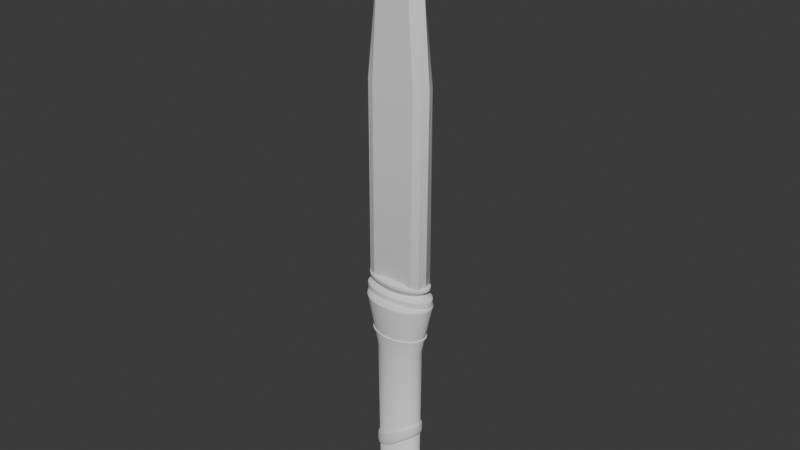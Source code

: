 # Source: Dagger.blend  (saved by Blender 4.5.88; exported with 4.5.12 LTS)
import bpy
from mathutils import Matrix  # noqa: F401  (used for matrix-valued properties, if any)

bpy.ops.wm.read_factory_settings(use_empty=True)
scene = bpy.context.scene
scene.name = 'Scene'

# ---- collections
col_references = bpy.data.collections.new('References'); scene.collection.children.link(col_references)
col_blade = bpy.data.collections.new('Blade'); scene.collection.children.link(col_blade)
col_handle = bpy.data.collections.new('Handle'); scene.collection.children.link(col_handle)

# ---- node groups
ng_smooth_by_angle = bpy.data.node_groups.new('Smooth by Angle', 'GeometryNodeTree')
_s = ng_smooth_by_angle.interface.new_socket(name='Mesh', in_out='OUTPUT', socket_type='NodeSocketGeometry')
_s = ng_smooth_by_angle.interface.new_socket(name='Mesh', in_out='INPUT', socket_type='NodeSocketGeometry')
_s = ng_smooth_by_angle.interface.new_socket(name='Angle', in_out='INPUT', socket_type='NodeSocketFloat')
_s.subtype = 'ANGLE'
_s.default_value = 0.5236
_s.min_value = 0.0
_s.max_value = 3.142
_s.description = 'Maximum face angle for smooth edges'
_s = ng_smooth_by_angle.interface.new_socket(name='Ignore Sharpness', in_out='INPUT', socket_type='NodeSocketBool')
_s.force_non_field = True
ng_smooth_by_angle.description = 'Set the sharpness of mesh edges based on the angle between the neighboring faces'
ng_smooth_by_angle.is_modifier = True
_N = ng_smooth_by_angle.nodes; _L = ng_smooth_by_angle.links
n0 = _N.new('GeometryNodeSetShadeSmooth'); n0.name = 'Set Shade Smooth'; n0.location = (120, -80)
n0.domain = 'EDGE'
n1 = _N.new('GeometryNodeSetShadeSmooth'); n1.name = 'Set Shade Smooth.001'; n1.location = (300, -80)
n2 = _N.new('NodeGroupOutput'); n2.name = 'Group Output'; n2.location = (480, -80)
n3 = _N.new('GeometryNodeInputMeshEdgeAngle'); n3.name = 'Edge Angle'; n3.location = (-440, -240)
n4 = _N.new('NodeGroupInput'); n4.name = 'Group Input'; n4.location = (-80, -80)
n5 = _N.new('GeometryNodeInputEdgeSmooth'); n5.name = 'Is Edge Smooth'; n5.location = (-260, -120)
n6 = _N.new('GeometryNodeInputShadeSmooth'); n6.name = 'Is Shade Smooth'; n6.location = (-440, -397)
n7 = _N.new('FunctionNodeCompare'); n7.name = 'Compare'; n7.location = (-260, -260)
n7.operation = 'LESS_EQUAL'
n7.inputs[6].default_value = (0.0, 0.0, 0.0, 0.0)
n7.inputs[7].default_value = (0.0, 0.0, 0.0, 0.0)
n8 = _N.new('FunctionNodeBooleanMath'); n8.name = 'Boolean Math.001'; n8.location = (-80, -260)
n9 = _N.new('NodeGroupInput'); n9.name = 'Group Input.001'; n9.location = (-440, -329)
n10 = _N.new('NodeGroupInput'); n10.name = 'Group Input.002'; n10.location = (-259, -189)
n11 = _N.new('FunctionNodeBooleanMath'); n11.name = 'Boolean Math'; n11.location = (-80, -149)
n11.operation = 'OR'
n12 = _N.new('FunctionNodeBooleanMath'); n12.name = 'Boolean Math.002'; n12.location = (-260, -380)
n12.operation = 'OR'
n13 = _N.new('NodeGroupInput'); n13.name = 'Group Input.003'; n13.location = (-440, -460)
_L.new(n3.outputs[0], n7.inputs[0])
_L.new(n1.outputs[0], n2.inputs[0])
_L.new(n9.outputs[1], n7.inputs[1])
_L.new(n7.outputs[0], n8.inputs[0])
_L.new(n4.outputs[0], n0.inputs[0])
_L.new(n0.outputs[0], n1.inputs[0])
_L.new(n8.outputs[0], n0.inputs[2])
_L.new(n10.outputs[2], n11.inputs[1])
_L.new(n5.outputs[0], n11.inputs[0])
_L.new(n11.outputs[0], n0.inputs[1])
_L.new(n13.outputs[2], n12.inputs[1])
_L.new(n6.outputs[0], n12.inputs[0])
_L.new(n12.outputs[0], n8.inputs[1])
n2.is_active_output = True

# ---- world
world_world = bpy.data.worlds.new('World'); scene.world = world_world
world_world.use_nodes = True; world_world.node_tree.nodes.clear()
_N = world_world.node_tree.nodes; _L = world_world.node_tree.links
n0 = _N.new('ShaderNodeOutputWorld'); n0.name = 'World Output'; n0.location = (200, 100)
n1 = _N.new('ShaderNodeBackground'); n1.name = 'Background'; n1.location = (-200, 100)
n1.inputs[0].default_value = (0.05088, 0.05088, 0.05088, 1.0)
_L.new(n1.outputs[0], n0.inputs[0])
n0.is_active_output = True
world_world.color = (0.05088, 0.05088, 0.05088)
world_world.sun_shadow_jitter_overblur = 0.0

# ---- meshes
me_plane = bpy.data.meshes.new('Plane')
me_plane.from_pydata([(0.1157, -0.1157, 0.0), (0.1157, -0.0005849, 5.081e-09)], [(0, 1)], [])
_uv = me_plane.uv_layers.new(name='UVMap')
_uv.uv.foreach_set('vector', [])
me_plane.update()
me_cube_003 = bpy.data.meshes.new('Cube.003')
me_cube_003.from_pydata([(0.2126, -0.004118, -0.466), (-0.1486, -0.07029, -0.466), (-0.1965, -0.0518, -0.466), (-0.1717, -0.07869, 1.07), (-0.2265, -0.0601, 1.07), (-0.1965, 0.05151, -0.466), (-0.1486, 0.07, -0.466), (-0.2265, 0.0601, 1.07), (-0.1717, 0.07869, 1.07), (0.1965, -0.0518, -0.466), (0.1486, -0.07029, -0.466), (0.2265, -0.0601, 1.07), (0.1717, -0.07869, 1.07), (0.1486, 0.07, -0.466), (0.1965, 0.05151, -0.466), (0.1717, 0.07869, 1.07), (0.2265, 0.0601, 1.07), (-0.1332, -0.07741, 1.684), (-0.1635, -0.05247, 1.684), (-0.1635, 0.05247, 1.684), (-0.1332, 0.07741, 1.684), (0.1332, 0.07741, 1.684), (0.1635, 0.05247, 1.684), (0.1635, -0.05247, 1.684), (0.1332, -0.07741, 1.684), (-0.07231, -0.06465, 2.07), (-0.09247, -0.03971, 2.07), (-0.09247, 0.03971, 2.07), (-0.07231, 0.06465, 2.07), (0.07231, 0.06465, 2.07), (0.09247, 0.03971, 2.07), (0.09247, -0.03971, 2.07), (0.07231, -0.06465, 2.07), (-5.883e-11, 0.0, 2.382), (-2.553e-10, 0.08503, 1.07), (-2.553e-10, -0.08503, 1.07), (0.2518, -0.004623, 1.07), (0.2039, -0.004036, 1.684), (0.1303, -0.003055, 2.07), (-0.2126, -0.0003313, -0.466), (-0.2518, -0.000217, 1.07), (-0.2039, -0.0001894, 1.684), (-0.1303, -0.0001434, 2.07), (0.2235, -0.06504, -0.4146), (-0.2235, 0.06497, -0.4146), (0.2235, 0.06497, -0.4146), (0.2419, -0.005035, -0.4146), (0.169, 0.08815, -0.4146), (-0.2235, -0.06504, -0.4146), (0.169, -0.08822, -0.4146), (-0.169, 0.08815, -0.4146), (-0.2419, -0.0002695, -0.4146), (-0.169, -0.08822, -0.4146)], [], [(1, 52, 48, 2), (8, 50, 44, 7), (16, 45, 47, 15), (12, 49, 43, 11), (15, 21, 22, 16), (24, 12, 11, 23), (3, 17, 18, 4), (20, 8, 7, 19), (23, 31, 32, 24), (26, 18, 17, 25), (19, 27, 28, 20), (30, 22, 21, 29), (29, 33, 30), (33, 32, 31), (25, 33, 26), (33, 28, 27), (5, 6, 13, 14, 0, 9, 10, 1, 2, 39), (39, 51, 44, 5), (10, 49, 52, 1), (3, 35, 12, 24, 17), (40, 4, 18, 41), (6, 50, 47, 13), (15, 34, 8, 20, 21), (0, 46, 43, 9), (36, 16, 22, 37), (41, 18, 26, 42), (17, 24, 32, 25), (21, 20, 28, 29), (37, 22, 30, 38), (27, 42, 33), (25, 32, 33), (29, 28, 33), (31, 38, 33), (23, 37, 38, 31), (11, 36, 37, 23), (14, 45, 46, 0), (33, 38, 30), (19, 41, 42, 27), (7, 40, 41, 19), (2, 48, 51, 39), (33, 42, 26), (43, 46, 36, 11), (46, 45, 16, 36), (44, 51, 40, 7), (52, 49, 12, 35, 3), (48, 52, 3, 4), (44, 50, 6, 5), (47, 45, 14, 13), (51, 48, 4, 40), (47, 50, 8, 34, 15), (43, 49, 10, 9)])
me_cube_003.polygons.foreach_set('use_smooth', [True] * 51)
_k = set([(0, 46), (1, 52), (3, 17), (3, 52), (6, 50), (8, 20), (8, 50), (10, 49), (12, 24), (12, 49), (13, 47), (15, 21), (15, 47), (17, 25), (20, 28), (21, 29), (24, 32), (25, 33), (28, 33), (29, 33), (32, 33), (33, 38), (33, 42), (36, 37), (36, 46), (37, 38), (39, 51), (40, 41), (40, 51), (41, 42)])
me_cube_003.attributes.new('sharp_edge', 'BOOLEAN', 'EDGE').data.foreach_set('value', [ (min(e.vertices), max(e.vertices)) in _k for e in me_cube_003.edges])
_uv = me_cube_003.uv_layers.new(name='UVMap')
_uv.uv.foreach_set('vector', [0.375, 0.0, 0.3823, 0.0006164, 0.3823, 0.03308, 0.375, 0.03296, 0.5951, 0.2633, 0.3823, 0.2629, 0.3823, 0.2169, 0.5951, 0.2133, 0.5951, 0.5367, 0.3823, 0.5331, 0.381, 0.4891, 0.595, 0.5123, 0.595, 0.7631, 0.381, 0.7617, 0.3823, 0.7169, 0.5951, 0.7133, 0.595, 0.4869, 0.625, 0.4836, 0.625, 0.5403, 0.5951, 0.5367, 0.625, 0.7664, 0.595, 0.7377, 0.5951, 0.7133, 0.625, 0.7097, 0.5951, 0.0, 0.625, 0.0, 0.625, 0.04027, 0.5951, 0.03671, 0.625, 0.2664, 0.5951, 0.2378, 0.5951, 0.2133, 0.625, 0.2097, 0.625, 0.7097, 0.625, 0.7018, 0.625, 0.7757, 0.625, 0.7664, 0.625, 0.04823, 0.625, 0.04027, 0.625, 0.0, 0.625, 0.0, 0.625, 0.2097, 0.625, 0.2018, 0.625, 0.2757, 0.625, 0.2664, 0.625, 0.5482, 0.625, 0.5403, 0.625, 0.4836, 0.625, 0.4743, 0.625, 0.4743, 0.625, 0.594, 0.625, 0.5482, 0.631, 0.8605, 0.625, 0.7757, 0.625, 0.7018, 0.625, 0.0, 0.625, 0.09402, 0.625, 0.04823, 0.625, 0.3666, 0.625, 0.2757, 0.625, 0.2018, 0.125, 0.533, 0.1379, 0.5, 0.3737, 0.4884, 0.375, 0.533, 0.375, 0.6321, 0.375, 0.717, 0.3737, 0.7616, 0.1379, 0.75, 0.125, 0.717, 0.125, 0.6253, 0.375, 0.1247, 0.3823, 0.1247, 0.3823, 0.2169, 0.375, 0.217, 0.3737, 0.7616, 0.381, 0.7617, 0.3823, 0.9871, 0.375, 0.9871, 0.5951, 0.9867, 0.595, 0.8749, 0.595, 0.7631, 0.625, 0.7664, 0.625, 0.9836, 0.5951, 0.1247, 0.5951, 0.03671, 0.625, 0.04027, 0.625, 0.1247, 0.375, 0.2629, 0.3823, 0.2629, 0.381, 0.4883, 0.3737, 0.4884, 0.595, 0.4869, 0.595, 0.3751, 0.5951, 0.2633, 0.625, 0.2664, 0.625, 0.4836, 0.375, 0.6321, 0.3823, 0.6321, 0.3823, 0.7169, 0.375, 0.717, 0.5951, 0.6318, 0.5951, 0.5367, 0.625, 0.5403, 0.625, 0.6315, 0.625, 0.1247, 0.625, 0.04027, 0.625, 0.04823, 0.625, 0.1247, 0.625, 0.9836, 0.625, 0.7664, 0.625, 0.7757, 0.625, 0.9743, 0.625, 0.4836, 0.625, 0.2664, 0.625, 0.2757, 0.625, 0.4743, 0.625, 0.6315, 0.625, 0.5403, 0.625, 0.5482, 0.625, 0.6309, 0.625, 0.2018, 0.625, 0.1247, 0.625, 0.156, 0.625, 0.9743, 0.625, 0.7757, 0.625, 0.8834, 0.625, 0.4743, 0.625, 0.2757, 0.631, 0.3895, 0.625, 0.7018, 0.625, 0.6309, 0.625, 0.656, 0.625, 0.7097, 0.625, 0.6315, 0.625, 0.6309, 0.625, 0.7018, 0.5951, 0.7133, 0.5951, 0.6318, 0.625, 0.6315, 0.625, 0.7097, 0.375, 0.533, 0.3823, 0.5331, 0.3823, 0.6321, 0.375, 0.6321, 0.625, 0.656, 0.625, 0.6309, 0.625, 0.5482, 0.625, 0.2097, 0.625, 0.1247, 0.625, 0.1247, 0.625, 0.2018, 0.5951, 0.2133, 0.5951, 0.1247, 0.625, 0.1247, 0.625, 0.2097, 0.375, 0.03296, 0.3823, 0.03308, 0.3823, 0.1247, 0.375, 0.1247, 0.625, 0.156, 0.625, 0.1247, 0.625, 0.04823, 0.3823, 0.7169, 0.3823, 0.6321, 0.5951, 0.6318, 0.5951, 0.7133, 0.3823, 0.6321, 0.3823, 0.5331, 0.5951, 0.5367, 0.5951, 0.6318, 0.3823, 0.2169, 0.3823, 0.1247, 0.5951, 0.1247, 0.5951, 0.2133, 0.3823, 0.9871, 0.381, 0.7617, 0.595, 0.7631, 0.595, 0.8749, 0.5951, 0.9867, 0.3823, 0.03308, 0.3823, 0.0006164, 0.5951, 0.01869, 0.5951, 0.03671, 0.3823, 0.2169, 0.3823, 0.2629, 0.375, 0.2629, 0.375, 0.217, 0.381, 0.4891, 0.3823, 0.5331, 0.375, 0.533, 0.3737, 0.4884, 0.3823, 0.1247, 0.3823, 0.03308, 0.5951, 0.03671, 0.5951, 0.1247, 0.381, 0.4883, 0.3823, 0.2629, 0.5951, 0.2633, 0.595, 0.3751, 0.595, 0.4869, 0.3823, 0.7169, 0.381, 0.7617, 0.3737, 0.7616, 0.375, 0.717])
me_cube_003.update()
me_cylinder_001 = bpy.data.meshes.new('Cylinder.001')
me_cylinder_001.from_pydata([(8.669e-09, 0.1397, -0.5457), (8.669e-09, 0.1397, -0.5073), (0.05478, 0.137, -0.5457), (0.05478, 0.137, -0.5073), (0.1075, 0.1291, -0.5457), (0.1075, 0.1291, -0.5073), (0.156, 0.1162, -0.5457), (0.156, 0.1162, -0.5073), (0.1985, 0.0988, -0.5457), (0.1985, 0.0988, -0.5073), (0.2335, 0.07762, -0.5457), (0.2335, 0.07762, -0.5073), (0.2594, 0.05347, -0.5457), (0.2594, 0.05347, -0.5073), (0.2754, 0.02726, -0.5457), (0.2754, 0.02726, -0.5073), (0.2808, 5.055e-10, -0.5457), (0.2808, 5.055e-10, -0.5073), (0.2754, -0.02726, -0.5457), (0.2754, -0.02726, -0.5073), (0.2594, -0.05347, -0.5457), (0.2594, -0.05347, -0.5073), (0.2335, -0.07762, -0.5457), (0.2335, -0.07762, -0.5073), (0.1985, -0.0988, -0.5457), (0.1985, -0.0988, -0.5073), (0.156, -0.1162, -0.5457), (0.156, -0.1162, -0.5073), (0.1075, -0.1291, -0.5457), (0.1075, -0.1291, -0.5073), (0.05478, -0.137, -0.5457), (0.05478, -0.137, -0.5073), (8.669e-09, -0.1397, -0.5457), (8.669e-09, -0.1397, -0.5073), (-0.05478, -0.137, -0.5457), (-0.05478, -0.137, -0.5073), (-0.1075, -0.1291, -0.5457), (-0.1075, -0.1291, -0.5073), (-0.156, -0.1162, -0.5457), (-0.156, -0.1162, -0.5073), (-0.1985, -0.0988, -0.5457), (-0.1985, -0.0988, -0.5073), (-0.2335, -0.07762, -0.5457), (-0.2335, -0.07762, -0.5073), (-0.2594, -0.05347, -0.5457), (-0.2594, -0.05347, -0.5073), (-0.2754, -0.02726, -0.5457), (-0.2754, -0.02726, -0.5073), (-0.2808, 5.055e-10, -0.5457), (-0.2808, 5.055e-10, -0.5073), (-0.2754, 0.02726, -0.5457), (-0.2754, 0.02726, -0.5073), (-0.2594, 0.05347, -0.5457), (-0.2594, 0.05347, -0.5073), (-0.2335, 0.07762, -0.5457), (-0.2335, 0.07762, -0.5073), (-0.1985, 0.0988, -0.5457), (-0.1985, 0.0988, -0.5073), (-0.156, 0.1162, -0.5457), (-0.156, 0.1162, -0.5073), (-0.1075, 0.1291, -0.5457), (-0.1075, 0.1291, -0.5073), (-0.05478, 0.137, -0.5457), (-0.05478, 0.137, -0.5073), (4.175e-09, 0.103, -0.4805), (0.04038, 0.101, -0.4805), (0.07922, 0.09516, -0.4805), (0.115, 0.08564, -0.4805), (0.1464, 0.07283, -0.4805), (0.1721, 0.05723, -0.4805), (0.1912, 0.03942, -0.4805), (0.203, 0.02009, -0.4805), (0.207, 1.153e-09, -0.4805), (0.203, -0.02009, -0.4805), (0.1912, -0.03942, -0.4805), (0.1721, -0.05723, -0.4805), (0.1464, -0.07283, -0.4805), (0.115, -0.08564, -0.4805), (0.07922, -0.09516, -0.4805), (0.04038, -0.101, -0.4805), (4.175e-09, -0.103, -0.4805), (-0.04038, -0.101, -0.4805), (-0.07922, -0.09516, -0.4805), (-0.115, -0.08564, -0.4805), (-0.1464, -0.07283, -0.4805), (-0.1721, -0.05723, -0.4805), (-0.1912, -0.03942, -0.4805), (-0.203, -0.02009, -0.4805), (-0.207, 1.153e-09, -0.4805), (-0.203, 0.02009, -0.4805), (-0.1912, 0.03942, -0.4805), (-0.1721, 0.05723, -0.4805), (-0.1464, 0.07283, -0.4805), (-0.115, 0.08564, -0.4805), (-0.07922, 0.09516, -0.4805), (-0.04038, 0.101, -0.4805), (3.598e-09, 0.1227, -0.4488), (0.04812, 0.1204, -0.4488), (0.0944, 0.1134, -0.4488), (0.137, 0.1021, -0.4488), (0.1744, 0.08679, -0.4488), (0.2051, 0.06819, -0.4488), (0.2279, 0.04697, -0.4488), (0.2419, 0.02395, -0.4488), (0.2467, 1.248e-09, -0.4488), (0.2419, -0.02395, -0.4488), (0.2279, -0.04697, -0.4488), (0.2051, -0.06819, -0.4488), (0.1744, -0.08679, -0.4488), (0.137, -0.1021, -0.4488), (0.0944, -0.1134, -0.4488), (0.04812, -0.1204, -0.4488), (3.598e-09, -0.1227, -0.4488), (-0.04812, -0.1204, -0.4488), (-0.0944, -0.1134, -0.4488), (-0.137, -0.1021, -0.4488), (-0.1744, -0.08679, -0.4488), (-0.2051, -0.06819, -0.4488), (-0.2279, -0.04697, -0.4488), (-0.2419, -0.02395, -0.4488), (-0.2467, 1.248e-09, -0.4488), (-0.2419, 0.02395, -0.4488), (-0.2279, 0.04697, -0.4488), (-0.2051, 0.06819, -0.4488), (-0.1744, 0.08679, -0.4488), (-0.137, 0.1021, -0.4488), (-0.0944, 0.1134, -0.4488), (-0.04812, 0.1204, -0.4488), (3.286e-09, 0.1308, -0.4314), (0.0513, 0.1283, -0.4314), (0.1006, 0.1209, -0.4314), (0.1461, 0.1088, -0.4314), (0.1859, 0.09251, -0.4314), (0.2186, 0.07269, -0.4314), (0.2429, 0.05007, -0.4314), (0.2579, 0.02552, -0.4314), (0.2629, 1.284e-09, -0.4314), (0.2579, -0.02552, -0.4314), (0.2429, -0.05007, -0.4314), (0.2186, -0.07269, -0.4314), (0.1859, -0.09251, -0.4314), (0.1461, -0.1088, -0.4314), (0.1006, -0.1209, -0.4314), (0.0513, -0.1283, -0.4314), (3.286e-09, -0.1308, -0.4314), (-0.0513, -0.1283, -0.4314), (-0.1006, -0.1209, -0.4314), (-0.1461, -0.1088, -0.4314), (-0.1859, -0.09251, -0.4314), (-0.2186, -0.07269, -0.4314), (-0.2429, -0.05007, -0.4314), (-0.2579, -0.02552, -0.4314), (-0.2629, 1.284e-09, -0.4314), (-0.2579, 0.02552, -0.4314), (-0.2429, 0.05007, -0.4314), (-0.2186, 0.07269, -0.4314), (-0.1859, 0.09251, -0.4314), (-0.1461, 0.1088, -0.4314), (-0.1006, 0.1209, -0.4314), (-0.0513, 0.1283, -0.4314), (3.286e-09, 0.1308, -0.4314), (0.0513, 0.1283, -0.4314), (0.1006, 0.1209, -0.4314), (0.1461, 0.1088, -0.4314), (0.1859, 0.09251, -0.4314), (0.2186, 0.07269, -0.4314), (0.2429, 0.05007, -0.4314), (0.2579, 0.02552, -0.4314), (0.2629, 1.284e-09, -0.4314), (0.2579, -0.02552, -0.4314), (0.2429, -0.05007, -0.4314), (0.2186, -0.07269, -0.4314), (0.1859, -0.09251, -0.4314), (0.1461, -0.1088, -0.4314), (0.1006, -0.1209, -0.4314), (0.0513, -0.1283, -0.4314), (3.286e-09, -0.1308, -0.4314), (-0.0513, -0.1283, -0.4314), (-0.1006, -0.1209, -0.4314), (-0.1461, -0.1088, -0.4314), (-0.1859, -0.09251, -0.4314), (-0.2186, -0.07269, -0.4314), (-0.2429, -0.05007, -0.4314), (-0.2579, -0.02552, -0.4314), (-0.2629, 1.284e-09, -0.4314), (-0.2579, 0.02552, -0.4314), (-0.2429, 0.05007, -0.4314), (-0.2186, 0.07269, -0.4314), (-0.1859, 0.09251, -0.4314), (-0.1461, 0.1088, -0.4314), (-0.1006, 0.1209, -0.4314), (-0.0513, 0.1283, -0.4314), (3.286e-09, 0.1308, -0.4314), (0.0513, 0.1283, -0.4314), (0.1006, 0.1209, -0.4314), (0.1461, 0.1088, -0.4314), (0.1859, 0.09251, -0.4314), (0.2186, 0.07269, -0.4314), (0.2429, 0.05007, -0.4314), (0.2579, 0.02552, -0.4314), (0.2629, 1.284e-09, -0.4314), (0.2579, -0.02552, -0.4314), (0.2429, -0.05007, -0.4314), (0.2186, -0.07269, -0.4314), (0.1859, -0.09251, -0.4314), (0.1461, -0.1088, -0.4314), (0.1006, -0.1209, -0.4314), (0.0513, -0.1283, -0.4314), (3.286e-09, -0.1308, -0.4314), (-0.0513, -0.1283, -0.4314), (-0.1006, -0.1209, -0.4314), (-0.1461, -0.1088, -0.4314), (-0.1859, -0.09251, -0.4314), (-0.2186, -0.07269, -0.4314), (-0.2429, -0.05007, -0.4314), (-0.2579, -0.02552, -0.4314), (-0.2629, 1.284e-09, -0.4314), (-0.2579, 0.02552, -0.4314), (-0.2429, 0.05007, -0.4314), (-0.2186, 0.07269, -0.4314), (-0.1859, 0.09251, -0.4314), (-0.1461, 0.1088, -0.4314), (-0.1006, 0.1209, -0.4314), (-0.0513, 0.1283, -0.4314), (5.372e-09, 0.1308, -0.4113), (0.0513, 0.1283, -0.4113), (0.1006, 0.1209, -0.4113), (0.1461, 0.1088, -0.4113), (0.1859, 0.09251, -0.4113), (0.2186, 0.07269, -0.4113), (0.2429, 0.05007, -0.4113), (0.2579, 0.02552, -0.4113), (0.2629, 1.284e-09, -0.4113), (0.2579, -0.02552, -0.4113), (0.2429, -0.05007, -0.4113), (0.2186, -0.07269, -0.4113), (0.1859, -0.09251, -0.4113), (0.1461, -0.1088, -0.4113), (0.1006, -0.1209, -0.4113), (0.0513, -0.1283, -0.4113), (5.372e-09, -0.1308, -0.4113), (-0.0513, -0.1283, -0.4113), (-0.1006, -0.1209, -0.4113), (-0.1461, -0.1088, -0.4113), (-0.1859, -0.09251, -0.4113), (-0.2186, -0.07269, -0.4113), (-0.2429, -0.05007, -0.4113), (-0.2579, -0.02552, -0.4113), (-0.2629, 1.284e-09, -0.4113), (-0.2579, 0.02552, -0.4113), (-0.2429, 0.05007, -0.4113), (-0.2186, 0.07269, -0.4113), (-0.1859, 0.09251, -0.4113), (-0.1461, 0.1088, -0.4113), (-0.1006, 0.1209, -0.4113), (-0.0513, 0.1283, -0.4113), (5.947e-09, 0.1008, -0.3899), (0.03952, 0.09885, -0.3899), (0.07752, 0.09312, -0.3899), (0.1125, 0.0838, -0.3899), (0.1432, 0.07127, -0.3899), (0.1684, 0.056, -0.3899), (0.1871, 0.03857, -0.3899), (0.1987, 0.01966, -0.3899), (0.2026, 9.56e-10, -0.3899), (0.1987, -0.01966, -0.3899), (0.1871, -0.03857, -0.3899), (0.1684, -0.056, -0.3899), (0.1432, -0.07127, -0.3899), (0.1125, -0.0838, -0.3899), (0.07752, -0.09312, -0.3899), (0.03952, -0.09885, -0.3899), (5.947e-09, -0.1008, -0.3899), (-0.03952, -0.09885, -0.3899), (-0.07752, -0.09312, -0.3899), (-0.1125, -0.0838, -0.3899), (-0.1432, -0.07127, -0.3899), (-0.1684, -0.056, -0.3899), (-0.1871, -0.03857, -0.3899), (-0.1987, -0.01966, -0.3899), (-0.2026, 9.56e-10, -0.3899), (-0.1987, 0.01966, -0.3899), (-0.1871, 0.03857, -0.3899), (-0.1684, 0.056, -0.3899), (-0.1432, 0.07127, -0.3899), (-0.1125, 0.0838, -0.3899), (-0.07752, 0.09312, -0.3899), (-0.03952, 0.09885, -0.3899)], [], [(0, 1, 3, 2), (2, 3, 5, 4), (4, 5, 7, 6), (6, 7, 9, 8), (8, 9, 11, 10), (10, 11, 13, 12), (12, 13, 15, 14), (14, 15, 17, 16), (16, 17, 19, 18), (18, 19, 21, 20), (20, 21, 23, 22), (22, 23, 25, 24), (24, 25, 27, 26), (26, 27, 29, 28), (28, 29, 31, 30), (30, 31, 33, 32), (32, 33, 35, 34), (34, 35, 37, 36), (36, 37, 39, 38), (38, 39, 41, 40), (40, 41, 43, 42), (42, 43, 45, 44), (44, 45, 47, 46), (46, 47, 49, 48), (48, 49, 51, 50), (50, 51, 53, 52), (52, 53, 55, 54), (54, 55, 57, 56), (56, 57, 59, 58), (58, 59, 61, 60), (59, 57, 92, 93), (60, 61, 63, 62), (62, 63, 1, 0), (0, 2, 4, 6, 8, 10, 12, 14, 16, 18, 20, 22, 24, 26, 28, 30, 32, 34, 36, 38, 40, 42, 44, 46, 48, 50, 52, 54, 56, 58, 60, 62), (85, 84, 116, 117), (15, 13, 70, 71), (33, 31, 79, 80), (51, 49, 88, 89), (7, 5, 66, 67), (25, 23, 75, 76), (43, 41, 84, 85), (61, 59, 93, 94), (17, 15, 71, 72), (35, 33, 80, 81), (53, 51, 89, 90), (9, 7, 67, 68), (27, 25, 76, 77), (45, 43, 85, 86), (63, 61, 94, 95), (19, 17, 72, 73), (37, 35, 81, 82), (55, 53, 90, 91), (11, 9, 68, 69), (29, 27, 77, 78), (47, 45, 86, 87), (3, 1, 64, 65), (1, 63, 95, 64), (21, 19, 73, 74), (39, 37, 82, 83), (57, 55, 91, 92), (13, 11, 69, 70), (31, 29, 78, 79), (49, 47, 87, 88), (5, 3, 65, 66), (23, 21, 74, 75), (41, 39, 83, 84), (120, 119, 151, 152), (72, 71, 103, 104), (86, 85, 117, 118), (73, 72, 104, 105), (87, 86, 118, 119), (74, 73, 105, 106), (88, 87, 119, 120), (75, 74, 106, 107), (89, 88, 120, 121), (76, 75, 107, 108), (90, 89, 121, 122), (77, 76, 108, 109), (91, 90, 122, 123), (78, 77, 109, 110), (65, 64, 96, 97), (92, 91, 123, 124), (79, 78, 110, 111), (66, 65, 97, 98), (93, 92, 124, 125), (80, 79, 111, 112), (67, 66, 98, 99), (94, 93, 125, 126), (81, 80, 112, 113), (68, 67, 99, 100), (95, 94, 126, 127), (82, 81, 113, 114), (69, 68, 100, 101), (64, 95, 127, 96), (83, 82, 114, 115), (70, 69, 101, 102), (84, 83, 115, 116), (71, 70, 102, 103), (155, 154, 186, 187), (107, 106, 138, 139), (121, 120, 152, 153), (108, 107, 139, 140), (122, 121, 153, 154), (109, 108, 140, 141), (123, 122, 154, 155), (110, 109, 141, 142), (97, 96, 128, 129), (124, 123, 155, 156), (111, 110, 142, 143), (98, 97, 129, 130), (125, 124, 156, 157), (112, 111, 143, 144), (99, 98, 130, 131), (126, 125, 157, 158), (113, 112, 144, 145), (100, 99, 131, 132), (127, 126, 158, 159), (114, 113, 145, 146), (101, 100, 132, 133), (96, 127, 159, 128), (115, 114, 146, 147), (102, 101, 133, 134), (116, 115, 147, 148), (103, 102, 134, 135), (117, 116, 148, 149), (104, 103, 135, 136), (118, 117, 149, 150), (105, 104, 136, 137), (119, 118, 150, 151), (106, 105, 137, 138), (163, 162, 194, 195), (142, 141, 173, 174), (129, 128, 160, 161), (156, 155, 187, 188), (143, 142, 174, 175), (130, 129, 161, 162), (157, 156, 188, 189), (144, 143, 175, 176), (131, 130, 162, 163), (158, 157, 189, 190), (145, 144, 176, 177), (132, 131, 163, 164), (159, 158, 190, 191), (146, 145, 177, 178), (133, 132, 164, 165), (128, 159, 191, 160), (147, 146, 178, 179), (134, 133, 165, 166), (148, 147, 179, 180), (135, 134, 166, 167), (149, 148, 180, 181), (136, 135, 167, 168), (150, 149, 181, 182), (137, 136, 168, 169), (151, 150, 182, 183), (138, 137, 169, 170), (152, 151, 183, 184), (139, 138, 170, 171), (153, 152, 184, 185), (140, 139, 171, 172), (154, 153, 185, 186), (141, 140, 172, 173), (198, 197, 229, 230), (190, 189, 221, 222), (177, 176, 208, 209), (164, 163, 195, 196), (191, 190, 222, 223), (178, 177, 209, 210), (165, 164, 196, 197), (160, 191, 223, 192), (179, 178, 210, 211), (166, 165, 197, 198), (180, 179, 211, 212), (167, 166, 198, 199), (181, 180, 212, 213), (168, 167, 199, 200), (182, 181, 213, 214), (169, 168, 200, 201), (183, 182, 214, 215), (170, 169, 201, 202), (184, 183, 215, 216), (171, 170, 202, 203), (185, 184, 216, 217), (172, 171, 203, 204), (186, 185, 217, 218), (173, 172, 204, 205), (187, 186, 218, 219), (174, 173, 205, 206), (161, 160, 192, 193), (188, 187, 219, 220), (175, 174, 206, 207), (162, 161, 193, 194), (189, 188, 220, 221), (176, 175, 207, 208), (233, 232, 264, 265), (212, 211, 243, 244), (199, 198, 230, 231), (213, 212, 244, 245), (200, 199, 231, 232), (214, 213, 245, 246), (201, 200, 232, 233), (215, 214, 246, 247), (202, 201, 233, 234), (216, 215, 247, 248), (203, 202, 234, 235), (217, 216, 248, 249), (204, 203, 235, 236), (218, 217, 249, 250), (205, 204, 236, 237), (219, 218, 250, 251), (206, 205, 237, 238), (193, 192, 224, 225), (220, 219, 251, 252), (207, 206, 238, 239), (194, 193, 225, 226), (221, 220, 252, 253), (208, 207, 239, 240), (195, 194, 226, 227), (222, 221, 253, 254), (209, 208, 240, 241), (196, 195, 227, 228), (223, 222, 254, 255), (210, 209, 241, 242), (197, 196, 228, 229), (192, 223, 255, 224), (211, 210, 242, 243), (257, 256, 287, 286, 285, 284, 283, 282, 281, 280, 279, 278, 277, 276, 275, 274, 273, 272, 271, 270, 269, 268, 267, 266, 265, 264, 263, 262, 261, 260, 259, 258), (247, 246, 278, 279), (234, 233, 265, 266), (248, 247, 279, 280), (235, 234, 266, 267), (249, 248, 280, 281), (236, 235, 267, 268), (250, 249, 281, 282), (237, 236, 268, 269), (251, 250, 282, 283), (238, 237, 269, 270), (225, 224, 256, 257), (252, 251, 283, 284), (239, 238, 270, 271), (226, 225, 257, 258), (253, 252, 284, 285), (240, 239, 271, 272), (227, 226, 258, 259), (254, 253, 285, 286), (241, 240, 272, 273), (228, 227, 259, 260), (255, 254, 286, 287), (242, 241, 273, 274), (229, 228, 260, 261), (224, 255, 287, 256), (243, 242, 274, 275), (230, 229, 261, 262), (244, 243, 275, 276), (231, 230, 262, 263), (245, 244, 276, 277), (232, 231, 263, 264), (246, 245, 277, 278)])
me_cylinder_001.polygons.foreach_set('use_smooth', [True] * 258)
_uv = me_cylinder_001.uv_layers.new(name='UVMap')
_uv.uv.foreach_set('vector', [1.0, 0.5, 1.0, 1.0, 0.9688, 1.0, 0.9688, 0.5, 0.9688, 0.5, 0.9688, 1.0, 0.9375, 1.0, 0.9375, 0.5, 0.9375, 0.5, 0.9375, 1.0, 0.9062, 1.0, 0.9062, 0.5, 0.9062, 0.5, 0.9062, 1.0, 0.875, 1.0, 0.875, 0.5, 0.875, 0.5, 0.875, 1.0, 0.8438, 1.0, 0.8438, 0.5, 0.8438, 0.5, 0.8438, 1.0, 0.8125, 1.0, 0.8125, 0.5, 0.8125, 0.5, 0.8125, 1.0, 0.7812, 1.0, 0.7812, 0.5, 0.7812, 0.5, 0.7812, 1.0, 0.75, 1.0, 0.75, 0.5, 0.75, 0.5, 0.75, 1.0, 0.7188, 1.0, 0.7188, 0.5, 0.7188, 0.5, 0.7188, 1.0, 0.6875, 1.0, 0.6875, 0.5, 0.6875, 0.5, 0.6875, 1.0, 0.6562, 1.0, 0.6562, 0.5, 0.6562, 0.5, 0.6562, 1.0, 0.625, 1.0, 0.625, 0.5, 0.625, 0.5, 0.625, 1.0, 0.5938, 1.0, 0.5938, 0.5, 0.5938, 0.5, 0.5938, 1.0, 0.5625, 1.0, 0.5625, 0.5, 0.5625, 0.5, 0.5625, 1.0, 0.5312, 1.0, 0.5312, 0.5, 0.5312, 0.5, 0.5312, 1.0, 0.5, 1.0, 0.5, 0.5, 0.5, 0.5, 0.5, 1.0, 0.4688, 1.0, 0.4688, 0.5, 0.4688, 0.5, 0.4688, 1.0, 0.4375, 1.0, 0.4375, 0.5, 0.4375, 0.5, 0.4375, 1.0, 0.4062, 1.0, 0.4062, 0.5, 0.4062, 0.5, 0.4062, 1.0, 0.375, 1.0, 0.375, 0.5, 0.375, 0.5, 0.375, 1.0, 0.3438, 1.0, 0.3438, 0.5, 0.3438, 0.5, 0.3438, 1.0, 0.3125, 1.0, 0.3125, 0.5, 0.3125, 0.5, 0.3125, 1.0, 0.2812, 1.0, 0.2812, 0.5, 0.2812, 0.5, 0.2812, 1.0, 0.25, 1.0, 0.25, 0.5, 0.25, 0.5, 0.25, 1.0, 0.2188, 1.0, 0.2188, 0.5, 0.2188, 0.5, 0.2188, 1.0, 0.1875, 1.0, 0.1875, 0.5, 0.1875, 0.5, 0.1875, 1.0, 0.1562, 1.0, 0.1562, 0.5, 0.1562, 0.5, 0.1562, 1.0, 0.125, 1.0, 0.125, 0.5, 0.125, 0.5, 0.125, 1.0, 0.09375, 1.0, 0.09375, 0.5, 0.09375, 0.5, 0.09375, 1.0, 0.0625, 1.0, 0.0625, 0.5, 0.09375, 1.0, 0.125, 1.0, 0.125, 1.0, 0.09375, 1.0, 0.0625, 0.5, 0.0625, 1.0, 0.03125, 1.0, 0.03125, 0.5, 0.03125, 0.5, 0.03125, 1.0, 0.0, 1.0, 0.0, 0.5, 0.75, 0.49, 0.7968, 0.4854, 0.8418, 0.4717, 0.8833, 0.4496, 0.9197, 0.4197, 0.9496, 0.3833, 0.9717, 0.3418, 0.9854, 0.2968, 0.99, 0.25, 0.9854, 0.2032, 0.9717, 0.1582, 0.9496, 0.1167, 0.9197, 0.08029, 0.8833, 0.05045, 0.8418, 0.02827, 0.7968, 0.01461, 0.75, 0.01, 0.7032, 0.01461, 0.6582, 0.02827, 0.6167, 0.05045, 0.5803, 0.08029, 0.5504, 0.1167, 0.5283, 0.1582, 0.5146, 0.2032, 0.51, 0.25, 0.5146, 0.2968, 0.5283, 0.3418, 0.5504, 0.3833, 0.5803, 0.4197, 0.6167, 0.4496, 0.6582, 0.4717, 0.7032, 0.4854, 0.3438, 1.0, 0.375, 1.0, 0.375, 1.0, 0.3438, 1.0, 0.7812, 1.0, 0.8125, 1.0, 0.8125, 1.0, 0.7812, 1.0, 0.5, 1.0, 0.5312, 1.0, 0.5312, 1.0, 0.5, 1.0, 0.2188, 1.0, 0.25, 1.0, 0.25, 1.0, 0.2188, 1.0, 0.9062, 1.0, 0.9375, 1.0, 0.9375, 1.0, 0.9062, 1.0, 0.625, 1.0, 0.6562, 1.0, 0.6562, 1.0, 0.625, 1.0, 0.3438, 1.0, 0.375, 1.0, 0.375, 1.0, 0.3438, 1.0, 0.0625, 1.0, 0.09375, 1.0, 0.09375, 1.0, 0.0625, 1.0, 0.75, 1.0, 0.7812, 1.0, 0.7812, 1.0, 0.75, 1.0, 0.4688, 1.0, 0.5, 1.0, 0.5, 1.0, 0.4688, 1.0, 0.1875, 1.0, 0.2188, 1.0, 0.2188, 1.0, 0.1875, 1.0, 0.875, 1.0, 0.9062, 1.0, 0.9062, 1.0, 0.875, 1.0, 0.5938, 1.0, 0.625, 1.0, 0.625, 1.0, 0.5938, 1.0, 0.3125, 1.0, 0.3438, 1.0, 0.3438, 1.0, 0.3125, 1.0, 0.03125, 1.0, 0.0625, 1.0, 0.0625, 1.0, 0.03125, 1.0, 0.7188, 1.0, 0.75, 1.0, 0.75, 1.0, 0.7188, 1.0, 0.4375, 1.0, 0.4688, 1.0, 0.4688, 1.0, 0.4375, 1.0, 0.1562, 1.0, 0.1875, 1.0, 0.1875, 1.0, 0.1562, 1.0, 0.8438, 1.0, 0.875, 1.0, 0.875, 1.0, 0.8438, 1.0, 0.5625, 1.0, 0.5938, 1.0, 0.5938, 1.0, 0.5625, 1.0, 0.2812, 1.0, 0.3125, 1.0, 0.3125, 1.0, 0.2812, 1.0, 0.9688, 1.0, 1.0, 1.0, 1.0, 1.0, 0.9688, 1.0, 0.0, 1.0, 0.03125, 1.0, 0.03125, 1.0, 0.0, 1.0, 0.6875, 1.0, 0.7188, 1.0, 0.7188, 1.0, 0.6875, 1.0, 0.4062, 1.0, 0.4375, 1.0, 0.4375, 1.0, 0.4062, 1.0, 0.125, 1.0, 0.1562, 1.0, 0.1562, 1.0, 0.125, 1.0, 0.8125, 1.0, 0.8438, 1.0, 0.8438, 1.0, 0.8125, 1.0, 0.5312, 1.0, 0.5625, 1.0, 0.5625, 1.0, 0.5312, 1.0, 0.25, 1.0, 0.2812, 1.0, 0.2812, 1.0, 0.25, 1.0, 0.9375, 1.0, 0.9688, 1.0, 0.9688, 1.0, 0.9375, 1.0, 0.6562, 1.0, 0.6875, 1.0, 0.6875, 1.0, 0.6562, 1.0, 0.375, 1.0, 0.4062, 1.0, 0.4062, 1.0, 0.375, 1.0, 0.25, 1.0, 0.2812, 1.0, 0.2812, 1.0, 0.25, 1.0, 0.75, 1.0, 0.7812, 1.0, 0.7812, 1.0, 0.75, 1.0, 0.3125, 1.0, 0.3438, 1.0, 0.3438, 1.0, 0.3125, 1.0, 0.7188, 1.0, 0.75, 1.0, 0.75, 1.0, 0.7188, 1.0, 0.2812, 1.0, 0.3125, 1.0, 0.3125, 1.0, 0.2812, 1.0, 0.6875, 1.0, 0.7188, 1.0, 0.7188, 1.0, 0.6875, 1.0, 0.25, 1.0, 0.2812, 1.0, 0.2812, 1.0, 0.25, 1.0, 0.6562, 1.0, 0.6875, 1.0, 0.6875, 1.0, 0.6562, 1.0, 0.2188, 1.0, 0.25, 1.0, 0.25, 1.0, 0.2188, 1.0, 0.625, 1.0, 0.6562, 1.0, 0.6562, 1.0, 0.625, 1.0, 0.1875, 1.0, 0.2188, 1.0, 0.2188, 1.0, 0.1875, 1.0, 0.5938, 1.0, 0.625, 1.0, 0.625, 1.0, 0.5938, 1.0, 0.1562, 1.0, 0.1875, 1.0, 0.1875, 1.0, 0.1562, 1.0, 0.5625, 1.0, 0.5938, 1.0, 0.5938, 1.0, 0.5625, 1.0, 0.9688, 1.0, 1.0, 1.0, 1.0, 1.0, 0.9688, 1.0, 0.125, 1.0, 0.1562, 1.0, 0.1562, 1.0, 0.125, 1.0, 0.5312, 1.0, 0.5625, 1.0, 0.5625, 1.0, 0.5312, 1.0, 0.9375, 1.0, 0.9688, 1.0, 0.9688, 1.0, 0.9375, 1.0, 0.09375, 1.0, 0.125, 1.0, 0.125, 1.0, 0.09375, 1.0, 0.5, 1.0, 0.5312, 1.0, 0.5312, 1.0, 0.5, 1.0, 0.9062, 1.0, 0.9375, 1.0, 0.9375, 1.0, 0.9062, 1.0, 0.0625, 1.0, 0.09375, 1.0, 0.09375, 1.0, 0.0625, 1.0, 0.4688, 1.0, 0.5, 1.0, 0.5, 1.0, 0.4688, 1.0, 0.875, 1.0, 0.9062, 1.0, 0.9062, 1.0, 0.875, 1.0, 0.03125, 1.0, 0.0625, 1.0, 0.0625, 1.0, 0.03125, 1.0, 0.4375, 1.0, 0.4688, 1.0, 0.4688, 1.0, 0.4375, 1.0, 0.8438, 1.0, 0.875, 1.0, 0.875, 1.0, 0.8438, 1.0, 0.0, 1.0, 0.03125, 1.0, 0.03125, 1.0, 0.0, 1.0, 0.4062, 1.0, 0.4375, 1.0, 0.4375, 1.0, 0.4062, 1.0, 0.8125, 1.0, 0.8438, 1.0, 0.8438, 1.0, 0.8125, 1.0, 0.375, 1.0, 0.4062, 1.0, 0.4062, 1.0, 0.375, 1.0, 0.7812, 1.0, 0.8125, 1.0, 0.8125, 1.0, 0.7812, 1.0, 0.1562, 1.0, 0.1875, 1.0, 0.1875, 1.0, 0.1562, 1.0, 0.6562, 1.0, 0.6875, 1.0, 0.6875, 1.0, 0.6562, 1.0, 0.2188, 1.0, 0.25, 1.0, 0.25, 1.0, 0.2188, 1.0, 0.625, 1.0, 0.6562, 1.0, 0.6562, 1.0, 0.625, 1.0, 0.1875, 1.0, 0.2188, 1.0, 0.2188, 1.0, 0.1875, 1.0, 0.5938, 1.0, 0.625, 1.0, 0.625, 1.0, 0.5938, 1.0, 0.1562, 1.0, 0.1875, 1.0, 0.1875, 1.0, 0.1562, 1.0, 0.5625, 1.0, 0.5938, 1.0, 0.5938, 1.0, 0.5625, 1.0, 0.9688, 1.0, 1.0, 1.0, 1.0, 1.0, 0.9688, 1.0, 0.125, 1.0, 0.1562, 1.0, 0.1562, 1.0, 0.125, 1.0, 0.5312, 1.0, 0.5625, 1.0, 0.5625, 1.0, 0.5312, 1.0, 0.9375, 1.0, 0.9688, 1.0, 0.9688, 1.0, 0.9375, 1.0, 0.09375, 1.0, 0.125, 1.0, 0.125, 1.0, 0.09375, 1.0, 0.5, 1.0, 0.5312, 1.0, 0.5312, 1.0, 0.5, 1.0, 0.9062, 1.0, 0.9375, 1.0, 0.9375, 1.0, 0.9062, 1.0, 0.0625, 1.0, 0.09375, 1.0, 0.09375, 1.0, 0.0625, 1.0, 0.4688, 1.0, 0.5, 1.0, 0.5, 1.0, 0.4688, 1.0, 0.875, 1.0, 0.9062, 1.0, 0.9062, 1.0, 0.875, 1.0, 0.03125, 1.0, 0.0625, 1.0, 0.0625, 1.0, 0.03125, 1.0, 0.4375, 1.0, 0.4688, 1.0, 0.4688, 1.0, 0.4375, 1.0, 0.8438, 1.0, 0.875, 1.0, 0.875, 1.0, 0.8438, 1.0, 0.0, 1.0, 0.03125, 1.0, 0.03125, 1.0, 0.0, 1.0, 0.4062, 1.0, 0.4375, 1.0, 0.4375, 1.0, 0.4062, 1.0, 0.8125, 1.0, 0.8438, 1.0, 0.8438, 1.0, 0.8125, 1.0, 0.375, 1.0, 0.4062, 1.0, 0.4062, 1.0, 0.375, 1.0, 0.7812, 1.0, 0.8125, 1.0, 0.8125, 1.0, 0.7812, 1.0, 0.3438, 1.0, 0.375, 1.0, 0.375, 1.0, 0.3438, 1.0, 0.75, 1.0, 0.7812, 1.0, 0.7812, 1.0, 0.75, 1.0, 0.3125, 1.0, 0.3438, 1.0, 0.3438, 1.0, 0.3125, 1.0, 0.7188, 1.0, 0.75, 1.0, 0.75, 1.0, 0.7188, 1.0, 0.2812, 1.0, 0.3125, 1.0, 0.3125, 1.0, 0.2812, 1.0, 0.6875, 1.0, 0.7188, 1.0, 0.7188, 1.0, 0.6875, 1.0, 0.9062, 1.0, 0.9375, 1.0, 0.9375, 1.0, 0.9062, 1.0, 0.5625, 1.0, 0.5938, 1.0, 0.5938, 1.0, 0.5625, 1.0, 0.9688, 1.0, 1.0, 1.0, 1.0, 1.0, 0.9688, 1.0, 0.125, 1.0, 0.1562, 1.0, 0.1562, 1.0, 0.125, 1.0, 0.5312, 1.0, 0.5625, 1.0, 0.5625, 1.0, 0.5312, 1.0, 0.9375, 1.0, 0.9688, 1.0, 0.9688, 1.0, 0.9375, 1.0, 0.09375, 1.0, 0.125, 1.0, 0.125, 1.0, 0.09375, 1.0, 0.5, 1.0, 0.5312, 1.0, 0.5312, 1.0, 0.5, 1.0, 0.9062, 1.0, 0.9375, 1.0, 0.9375, 1.0, 0.9062, 1.0, 0.0625, 1.0, 0.09375, 1.0, 0.09375, 1.0, 0.0625, 1.0, 0.4688, 1.0, 0.5, 1.0, 0.5, 1.0, 0.4688, 1.0, 0.875, 1.0, 0.9062, 1.0, 0.9062, 1.0, 0.875, 1.0, 0.03125, 1.0, 0.0625, 1.0, 0.0625, 1.0, 0.03125, 1.0, 0.4375, 1.0, 0.4688, 1.0, 0.4688, 1.0, 0.4375, 1.0, 0.8438, 1.0, 0.875, 1.0, 0.875, 1.0, 0.8438, 1.0, 0.0, 1.0, 0.03125, 1.0, 0.03125, 1.0, 0.0, 1.0, 0.4062, 1.0, 0.4375, 1.0, 0.4375, 1.0, 0.4062, 1.0, 0.8125, 1.0, 0.8438, 1.0, 0.8438, 1.0, 0.8125, 1.0, 0.375, 1.0, 0.4062, 1.0, 0.4062, 1.0, 0.375, 1.0, 0.7812, 1.0, 0.8125, 1.0, 0.8125, 1.0, 0.7812, 1.0, 0.3438, 1.0, 0.375, 1.0, 0.375, 1.0, 0.3438, 1.0, 0.75, 1.0, 0.7812, 1.0, 0.7812, 1.0, 0.75, 1.0, 0.3125, 1.0, 0.3438, 1.0, 0.3438, 1.0, 0.3125, 1.0, 0.7188, 1.0, 0.75, 1.0, 0.75, 1.0, 0.7188, 1.0, 0.2812, 1.0, 0.3125, 1.0, 0.3125, 1.0, 0.2812, 1.0, 0.6875, 1.0, 0.7188, 1.0, 0.7188, 1.0, 0.6875, 1.0, 0.25, 1.0, 0.2812, 1.0, 0.2812, 1.0, 0.25, 1.0, 0.6562, 1.0, 0.6875, 1.0, 0.6875, 1.0, 0.6562, 1.0, 0.2188, 1.0, 0.25, 1.0, 0.25, 1.0, 0.2188, 1.0, 0.625, 1.0, 0.6562, 1.0, 0.6562, 1.0, 0.625, 1.0, 0.1875, 1.0, 0.2188, 1.0, 0.2188, 1.0, 0.1875, 1.0, 0.5938, 1.0, 0.625, 1.0, 0.625, 1.0, 0.5938, 1.0, 0.8125, 1.0, 0.8438, 1.0, 0.8438, 1.0, 0.8125, 1.0, 0.0625, 1.0, 0.09375, 1.0, 0.09375, 1.0, 0.0625, 1.0, 0.4688, 1.0, 0.5, 1.0, 0.5, 1.0, 0.4688, 1.0, 0.875, 1.0, 0.9062, 1.0, 0.9062, 1.0, 0.875, 1.0, 0.03125, 1.0, 0.0625, 1.0, 0.0625, 1.0, 0.03125, 1.0, 0.4375, 1.0, 0.4688, 1.0, 0.4688, 1.0, 0.4375, 1.0, 0.8438, 1.0, 0.875, 1.0, 0.875, 1.0, 0.8438, 1.0, 0.0, 1.0, 0.03125, 1.0, 0.03125, 1.0, 0.0, 1.0, 0.4062, 1.0, 0.4375, 1.0, 0.4375, 1.0, 0.4062, 1.0, 0.8125, 1.0, 0.8438, 1.0, 0.8438, 1.0, 0.8125, 1.0, 0.375, 1.0, 0.4062, 1.0, 0.4062, 1.0, 0.375, 1.0, 0.7812, 1.0, 0.8125, 1.0, 0.8125, 1.0, 0.7812, 1.0, 0.3438, 1.0, 0.375, 1.0, 0.375, 1.0, 0.3438, 1.0, 0.75, 1.0, 0.7812, 1.0, 0.7812, 1.0, 0.75, 1.0, 0.3125, 1.0, 0.3438, 1.0, 0.3438, 1.0, 0.3125, 1.0, 0.7188, 1.0, 0.75, 1.0, 0.75, 1.0, 0.7188, 1.0, 0.2812, 1.0, 0.3125, 1.0, 0.3125, 1.0, 0.2812, 1.0, 0.6875, 1.0, 0.7188, 1.0, 0.7188, 1.0, 0.6875, 1.0, 0.25, 1.0, 0.2812, 1.0, 0.2812, 1.0, 0.25, 1.0, 0.6562, 1.0, 0.6875, 1.0, 0.6875, 1.0, 0.6562, 1.0, 0.2188, 1.0, 0.25, 1.0, 0.25, 1.0, 0.2188, 1.0, 0.625, 1.0, 0.6562, 1.0, 0.6562, 1.0, 0.625, 1.0, 0.1875, 1.0, 0.2188, 1.0, 0.2188, 1.0, 0.1875, 1.0, 0.5938, 1.0, 0.625, 1.0, 0.625, 1.0, 0.5938, 1.0, 0.1562, 1.0, 0.1875, 1.0, 0.1875, 1.0, 0.1562, 1.0, 0.5625, 1.0, 0.5938, 1.0, 0.5938, 1.0, 0.5625, 1.0, 0.9688, 1.0, 1.0, 1.0, 1.0, 1.0, 0.9688, 1.0, 0.125, 1.0, 0.1562, 1.0, 0.1562, 1.0, 0.125, 1.0, 0.5312, 1.0, 0.5625, 1.0, 0.5625, 1.0, 0.5312, 1.0, 0.9375, 1.0, 0.9688, 1.0, 0.9688, 1.0, 0.9375, 1.0, 0.09375, 1.0, 0.125, 1.0, 0.125, 1.0, 0.09375, 1.0, 0.5, 1.0, 0.5312, 1.0, 0.5312, 1.0, 0.5, 1.0, 0.7188, 1.0, 0.75, 1.0, 0.75, 1.0, 0.7188, 1.0, 0.375, 1.0, 0.4062, 1.0, 0.4062, 1.0, 0.375, 1.0, 0.7812, 1.0, 0.8125, 1.0, 0.8125, 1.0, 0.7812, 1.0, 0.3438, 1.0, 0.375, 1.0, 0.375, 1.0, 0.3438, 1.0, 0.75, 1.0, 0.7812, 1.0, 0.7812, 1.0, 0.75, 1.0, 0.3125, 1.0, 0.3438, 1.0, 0.3438, 1.0, 0.3125, 1.0, 0.7188, 1.0, 0.75, 1.0, 0.75, 1.0, 0.7188, 1.0, 0.2812, 1.0, 0.3125, 1.0, 0.3125, 1.0, 0.2812, 1.0, 0.6875, 1.0, 0.7188, 1.0, 0.7188, 1.0, 0.6875, 1.0, 0.25, 1.0, 0.2812, 1.0, 0.2812, 1.0, 0.25, 1.0, 0.6562, 1.0, 0.6875, 1.0, 0.6875, 1.0, 0.6562, 1.0, 0.2188, 1.0, 0.25, 1.0, 0.25, 1.0, 0.2188, 1.0, 0.625, 1.0, 0.6562, 1.0, 0.6562, 1.0, 0.625, 1.0, 0.1875, 1.0, 0.2188, 1.0, 0.2188, 1.0, 0.1875, 1.0, 0.5938, 1.0, 0.625, 1.0, 0.625, 1.0, 0.5938, 1.0, 0.1562, 1.0, 0.1875, 1.0, 0.1875, 1.0, 0.1562, 1.0, 0.5625, 1.0, 0.5938, 1.0, 0.5938, 1.0, 0.5625, 1.0, 0.9688, 1.0, 1.0, 1.0, 1.0, 1.0, 0.9688, 1.0, 0.125, 1.0, 0.1562, 1.0, 0.1562, 1.0, 0.125, 1.0, 0.5312, 1.0, 0.5625, 1.0, 0.5625, 1.0, 0.5312, 1.0, 0.9375, 1.0, 0.9688, 1.0, 0.9688, 1.0, 0.9375, 1.0, 0.09375, 1.0, 0.125, 1.0, 0.125, 1.0, 0.09375, 1.0, 0.5, 1.0, 0.5312, 1.0, 0.5312, 1.0, 0.5, 1.0, 0.9062, 1.0, 0.9375, 1.0, 0.9375, 1.0, 0.9062, 1.0, 0.0625, 1.0, 0.09375, 1.0, 0.09375, 1.0, 0.0625, 1.0, 0.4688, 1.0, 0.5, 1.0, 0.5, 1.0, 0.4688, 1.0, 0.875, 1.0, 0.9062, 1.0, 0.9062, 1.0, 0.875, 1.0, 0.03125, 1.0, 0.0625, 1.0, 0.0625, 1.0, 0.03125, 1.0, 0.4375, 1.0, 0.4688, 1.0, 0.4688, 1.0, 0.4375, 1.0, 0.8438, 1.0, 0.875, 1.0, 0.875, 1.0, 0.8438, 1.0, 0.0, 1.0, 0.03125, 1.0, 0.03125, 1.0, 0.0, 1.0, 0.4062, 1.0, 0.4375, 1.0, 0.4375, 1.0, 0.4062, 1.0, 0.2968, 0.4854, 0.25, 0.49, 0.2032, 0.4854, 0.1582, 0.4717, 0.1167, 0.4496, 0.08029, 0.4197, 0.05045, 0.3833, 0.02827, 0.3418, 0.01461, 0.2968, 0.01, 0.25, 0.01461, 0.2032, 0.02827, 0.1582, 0.05045, 0.1167, 0.08029, 0.08029, 0.1167, 0.05045, 0.1582, 0.02827, 0.2032, 0.01461, 0.25, 0.01, 0.2968, 0.01461, 0.3418, 0.02827, 0.3833, 0.05045, 0.4197, 0.08029, 0.4496, 0.1167, 0.4717, 0.1582, 0.4854, 0.2032, 0.49, 0.25, 0.4854, 0.2968, 0.4717, 0.3418, 0.4496, 0.3833, 0.4197, 0.4197, 0.3833, 0.4496, 0.3418, 0.4717, 0.2812, 1.0, 0.3125, 1.0, 0.3125, 1.0, 0.2812, 1.0, 0.6875, 1.0, 0.7188, 1.0, 0.7188, 1.0, 0.6875, 1.0, 0.25, 1.0, 0.2812, 1.0, 0.2812, 1.0, 0.25, 1.0, 0.6562, 1.0, 0.6875, 1.0, 0.6875, 1.0, 0.6562, 1.0, 0.2188, 1.0, 0.25, 1.0, 0.25, 1.0, 0.2188, 1.0, 0.625, 1.0, 0.6562, 1.0, 0.6562, 1.0, 0.625, 1.0, 0.1875, 1.0, 0.2188, 1.0, 0.2188, 1.0, 0.1875, 1.0, 0.5938, 1.0, 0.625, 1.0, 0.625, 1.0, 0.5938, 1.0, 0.1562, 1.0, 0.1875, 1.0, 0.1875, 1.0, 0.1562, 1.0, 0.5625, 1.0, 0.5938, 1.0, 0.5938, 1.0, 0.5625, 1.0, 0.9688, 1.0, 1.0, 1.0, 1.0, 1.0, 0.9688, 1.0, 0.125, 1.0, 0.1562, 1.0, 0.1562, 1.0, 0.125, 1.0, 0.5312, 1.0, 0.5625, 1.0, 0.5625, 1.0, 0.5312, 1.0, 0.9375, 1.0, 0.9688, 1.0, 0.9688, 1.0, 0.9375, 1.0, 0.09375, 1.0, 0.125, 1.0, 0.125, 1.0, 0.09375, 1.0, 0.5, 1.0, 0.5312, 1.0, 0.5312, 1.0, 0.5, 1.0, 0.9062, 1.0, 0.9375, 1.0, 0.9375, 1.0, 0.9062, 1.0, 0.0625, 1.0, 0.09375, 1.0, 0.09375, 1.0, 0.0625, 1.0, 0.4688, 1.0, 0.5, 1.0, 0.5, 1.0, 0.4688, 1.0, 0.875, 1.0, 0.9062, 1.0, 0.9062, 1.0, 0.875, 1.0, 0.03125, 1.0, 0.0625, 1.0, 0.0625, 1.0, 0.03125, 1.0, 0.4375, 1.0, 0.4688, 1.0, 0.4688, 1.0, 0.4375, 1.0, 0.8438, 1.0, 0.875, 1.0, 0.875, 1.0, 0.8438, 1.0, 0.0, 1.0, 0.03125, 1.0, 0.03125, 1.0, 0.0, 1.0, 0.4062, 1.0, 0.4375, 1.0, 0.4375, 1.0, 0.4062, 1.0, 0.8125, 1.0, 0.8438, 1.0, 0.8438, 1.0, 0.8125, 1.0, 0.375, 1.0, 0.4062, 1.0, 0.4062, 1.0, 0.375, 1.0, 0.7812, 1.0, 0.8125, 1.0, 0.8125, 1.0, 0.7812, 1.0, 0.3438, 1.0, 0.375, 1.0, 0.375, 1.0, 0.3438, 1.0, 0.75, 1.0, 0.7812, 1.0, 0.7812, 1.0, 0.75, 1.0, 0.3125, 1.0, 0.3438, 1.0, 0.3438, 1.0, 0.3125, 1.0])
me_cylinder_001.update()
me_cylinder_003 = bpy.data.meshes.new('Cylinder.003')
me_cylinder_003.from_pydata([(9.562e-09, 0.1263, -2.101), (9.605e-09, 0.1275, -0.991), (0.03255, 0.1238, -2.101), (0.03607, 0.125, -0.991), (0.06385, 0.1167, -2.101), (0.07075, 0.1178, -0.991), (0.0927, 0.105, -2.101), (0.1027, 0.106, -0.991), (0.118, 0.08928, -2.101), (0.1307, 0.09014, -0.991), (0.1387, 0.07015, -2.101), (0.1537, 0.07082, -0.991), (0.1541, 0.04832, -2.101), (0.1708, 0.04878, -0.991), (0.1636, 0.02463, -2.101), (0.1813, 0.02487, -0.991), (0.1668, 7.612e-11, -2.101), (0.1849, 9.026e-11, -0.991), (0.1636, -0.02463, -2.101), (0.1813, -0.02487, -0.991), (0.1541, -0.04832, -2.101), (0.1708, -0.04878, -0.991), (0.1387, -0.07015, -2.101), (0.1537, -0.07082, -0.991), (0.118, -0.08928, -2.101), (0.1307, -0.09014, -0.991), (0.0927, -0.105, -2.101), (0.1027, -0.106, -0.991), (0.06385, -0.1167, -2.101), (0.07075, -0.1178, -0.991), (0.03255, -0.1238, -2.101), (0.03607, -0.125, -0.991), (9.562e-09, -0.1263, -2.101), (9.605e-09, -0.1275, -0.991), (-0.03255, -0.1238, -2.101), (-0.03607, -0.125, -0.991), (-0.06385, -0.1167, -2.101), (-0.07075, -0.1178, -0.991), (-0.0927, -0.105, -2.101), (-0.1027, -0.106, -0.991), (-0.118, -0.08928, -2.101), (-0.1307, -0.09014, -0.991), (-0.1387, -0.07015, -2.101), (-0.1537, -0.07082, -0.991), (-0.1541, -0.04832, -2.101), (-0.1708, -0.04878, -0.991), (-0.1636, -0.02463, -2.101), (-0.1813, -0.02487, -0.991), (-0.1668, 7.612e-11, -2.101), (-0.1849, 9.026e-11, -0.991), (-0.1636, 0.02463, -2.101), (-0.1813, 0.02487, -0.991), (-0.1541, 0.04832, -2.101), (-0.1708, 0.04878, -0.991), (-0.1387, 0.07015, -2.101), (-0.1537, 0.07082, -0.991), (-0.118, 0.08928, -2.101), (-0.1307, 0.09014, -0.991), (-0.0927, 0.105, -2.101), (-0.1027, 0.106, -0.991), (-0.06385, 0.1167, -2.101), (-0.07075, 0.1178, -0.991), (-0.03255, 0.1238, -2.101), (-0.03607, 0.125, -0.991), (8.069e-08, 0.1761, -0.586), (0.05387, 0.1727, -0.586), (0.1057, 0.1627, -0.586), (0.1534, 0.1464, -0.586), (0.1952, 0.1245, -0.586), (0.2296, 0.09785, -0.586), (0.2551, 0.0674, -0.586), (0.2708, 0.03436, -0.586), (0.2761, -3.747e-10, -0.586), (0.2708, -0.03436, -0.586), (0.2551, -0.0674, -0.586), (0.2296, -0.09785, -0.586), (0.1952, -0.1245, -0.586), (0.1534, -0.1464, -0.586), (0.1057, -0.1627, -0.586), (0.05387, -0.1727, -0.586), (8.069e-08, -0.1761, -0.586), (-0.05387, -0.1727, -0.586), (-0.1057, -0.1627, -0.586), (-0.1534, -0.1464, -0.586), (-0.1952, -0.1245, -0.586), (-0.2296, -0.09785, -0.586), (-0.2551, -0.0674, -0.586), (-0.2708, -0.03436, -0.586), (-0.2761, -3.747e-10, -0.586), (-0.2708, 0.03436, -0.586), (-0.2551, 0.0674, -0.586), (-0.2296, 0.09785, -0.586), (-0.1952, 0.1245, -0.586), (-0.1534, 0.1464, -0.586), (-0.1057, 0.1627, -0.586), (-0.05387, 0.1727, -0.586), (7.222e-08, 0.1219, -0.5328), (0.04568, 0.1196, -0.5328), (0.0896, 0.1127, -0.5328), (0.1301, 0.1014, -0.5328), (0.1656, 0.08622, -0.5328), (0.1947, 0.06775, -0.5328), (0.2163, 0.04666, -0.5328), (0.2296, 0.02379, -0.5328), (0.2341, 9.365e-10, -0.5328), (0.2296, -0.02379, -0.5328), (0.2163, -0.04666, -0.5328), (0.1947, -0.06775, -0.5328), (0.1656, -0.08622, -0.5328), (0.1301, -0.1014, -0.5328), (0.0896, -0.1127, -0.5328), (0.04568, -0.1196, -0.5328), (7.222e-08, -0.1219, -0.5328), (-0.04568, -0.1196, -0.5328), (-0.0896, -0.1127, -0.5328), (-0.1301, -0.1014, -0.5328), (-0.1656, -0.08622, -0.5328), (-0.1947, -0.06775, -0.5328), (-0.2163, -0.04666, -0.5328), (-0.2296, -0.02379, -0.5328), (-0.2341, 9.365e-10, -0.5328), (-0.2296, 0.02379, -0.5328), (-0.2163, 0.04666, -0.5328), (-0.1947, 0.06775, -0.5328), (-0.1656, 0.08622, -0.5328), (-0.1301, 0.1014, -0.5328), (-0.0896, 0.1127, -0.5328), (-0.04568, 0.1196, -0.5328), (0.2499, -0.06259, -0.5627), (0.2249, -0.09087, -0.5627), (-0.2705, 2.648e-10, -0.5627), (-0.2653, 0.03191, -0.5627), (0.1912, -0.1157, -0.5627), (-0.2499, 0.06259, -0.5627), (0.1503, -0.136, -0.5627), (-0.2249, 0.09087, -0.5627), (0.1035, -0.1511, -0.5627), (7.662e-08, 0.1636, -0.5627), (0.05276, 0.1604, -0.5627), (-0.1912, 0.1157, -0.5627), (0.05276, -0.1604, -0.5627), (0.1035, 0.1511, -0.5627), (-0.1503, 0.136, -0.5627), (7.662e-08, -0.1636, -0.5627), (0.1503, 0.136, -0.5627), (-0.1035, 0.1511, -0.5627), (-0.05276, -0.1604, -0.5627), (0.1912, 0.1157, -0.5627), (-0.05276, 0.1604, -0.5627), (-0.1035, -0.1511, -0.5627), (0.2249, 0.09087, -0.5627), (-0.1503, -0.136, -0.5627), (0.2499, 0.06259, -0.5627), (-0.1912, -0.1157, -0.5627), (0.2653, 0.03191, -0.5627), (-0.2249, -0.09087, -0.5627), (0.2705, 2.648e-10, -0.5627), (-0.2499, -0.06259, -0.5627), (0.2653, -0.03191, -0.5627), (-0.2653, -0.03191, -0.5627), (1.694e-08, 0.1354, -2.109), (0.03491, 0.1328, -2.109), (0.06848, 0.1251, -2.109), (0.09942, 0.1126, -2.109), (0.1265, 0.09576, -2.109), (0.1488, 0.07524, -2.109), (0.1653, 0.05182, -2.109), (0.1755, 0.02642, -2.109), (0.179, 1.492e-10, -2.109), (0.1755, -0.02642, -2.109), (0.1653, -0.05182, -2.109), (0.1488, -0.07524, -2.109), (0.1265, -0.09576, -2.109), (0.09942, -0.1126, -2.109), (0.06848, -0.1251, -2.109), (0.03491, -0.1328, -2.109), (1.694e-08, -0.1354, -2.109), (-0.03491, -0.1328, -2.109), (-0.06848, -0.1251, -2.109), (-0.09942, -0.1126, -2.109), (-0.1265, -0.09576, -2.109), (-0.1488, -0.07524, -2.109), (-0.1653, -0.05182, -2.109), (-0.1755, -0.02642, -2.109), (-0.179, 1.492e-10, -2.109), (-0.1755, 0.02642, -2.109), (-0.1653, 0.05182, -2.109), (-0.1488, 0.07524, -2.109), (-0.1265, 0.09576, -2.109), (-0.09942, 0.1126, -2.109), (-0.06848, 0.1251, -2.109), (-0.03491, 0.1328, -2.109), (1.74e-08, 0.1354, -2.122), (0.03491, 0.1328, -2.122), (0.06848, 0.1251, -2.122), (0.09942, 0.1126, -2.122), (0.1265, 0.09576, -2.122), (0.1488, 0.07524, -2.122), (0.1653, 0.05182, -2.122), (0.1755, 0.02642, -2.122), (0.179, 1.492e-10, -2.122), (0.1755, -0.02642, -2.122), (0.1653, -0.05182, -2.122), (0.1488, -0.07524, -2.122), (0.1265, -0.09576, -2.122), (0.09942, -0.1126, -2.122), (0.06848, -0.1251, -2.122), (0.03491, -0.1328, -2.122), (1.74e-08, -0.1354, -2.122), (-0.03491, -0.1328, -2.122), (-0.06848, -0.1251, -2.122), (-0.09942, -0.1126, -2.122), (-0.1265, -0.09576, -2.122), (-0.1488, -0.07524, -2.122), (-0.1653, -0.05182, -2.122), (-0.1755, -0.02642, -2.122), (-0.179, 1.492e-10, -2.122), (-0.1755, 0.02642, -2.122), (-0.1653, 0.05182, -2.122), (-0.1488, 0.07524, -2.122), (-0.1265, 0.09576, -2.122), (-0.09942, 0.1126, -2.122), (-0.06848, 0.1251, -2.122), (-0.03491, 0.1328, -2.122), (1.521e-08, 0.1267, -2.13), (0.03265, 0.1242, -2.13), (0.06405, 0.117, -2.13), (0.09299, 0.1053, -2.13), (0.1183, 0.08956, -2.13), (0.1392, 0.07037, -2.13), (0.1546, 0.04847, -2.13), (0.1642, 0.02471, -2.13), (0.1674, 2.299e-10, -2.13), (0.1642, -0.02471, -2.13), (0.1546, -0.04847, -2.13), (0.1392, -0.07037, -2.13), (0.1183, -0.08956, -2.13), (0.09299, -0.1053, -2.13), (0.06405, -0.117, -2.13), (0.03265, -0.1242, -2.13), (1.521e-08, -0.1267, -2.13), (-0.03265, -0.1242, -2.13), (-0.06405, -0.117, -2.13), (-0.09299, -0.1053, -2.13), (-0.1183, -0.08956, -2.13), (-0.1392, -0.07037, -2.13), (-0.1546, -0.04847, -2.13), (-0.1642, -0.02471, -2.13), (-0.1674, 2.299e-10, -2.13), (-0.1642, 0.02471, -2.13), (-0.1546, 0.04847, -2.13), (-0.1392, 0.07037, -2.13), (-0.1183, 0.08956, -2.13), (-0.09299, 0.1053, -2.13), (-0.06405, 0.117, -2.13), (-0.03265, 0.1242, -2.13), (-2.135e-08, 0.2297, -2.273), (0.05922, 0.2253, -2.273), (0.1162, 0.2122, -2.273), (0.1687, 0.191, -2.273), (0.2147, 0.1624, -2.273), (0.2524, 0.1276, -2.273), (0.2805, 0.08791, -2.273), (0.2977, 0.04482, -2.273), (0.3036, 1.743e-09, -2.273), (0.2977, -0.04482, -2.273), (0.2805, -0.08791, -2.273), (0.2524, -0.1276, -2.273), (0.2147, -0.1624, -2.273), (0.1687, -0.191, -2.273), (0.1162, -0.2122, -2.273), (0.05922, -0.2253, -2.273), (-2.135e-08, -0.2297, -2.273), (-0.05922, -0.2253, -2.273), (-0.1162, -0.2122, -2.273), (-0.1687, -0.191, -2.273), (-0.2147, -0.1624, -2.273), (-0.2524, -0.1276, -2.273), (-0.2805, -0.08791, -2.273), (-0.2977, -0.04482, -2.273), (-0.3036, 1.743e-09, -2.273), (-0.2977, 0.04482, -2.273), (-0.2805, 0.08791, -2.273), (-0.2524, 0.1276, -2.273), (-0.2147, 0.1624, -2.273), (-0.1687, 0.191, -2.273), (-0.1162, 0.2122, -2.273), (-0.05922, 0.2253, -2.273), (-1.082e-08, 0.2297, -2.307), (0.05922, 0.2253, -2.307), (0.1162, 0.2122, -2.307), (0.1687, 0.191, -2.307), (0.2147, 0.1624, -2.307), (0.2524, 0.1276, -2.307), (0.2805, 0.08791, -2.307), (0.2977, 0.04482, -2.307), (0.3036, 1.743e-09, -2.307), (0.2977, -0.04482, -2.307), (0.2805, -0.08791, -2.307), (0.2524, -0.1276, -2.307), (0.2147, -0.1624, -2.307), (0.1687, -0.191, -2.307), (0.1162, -0.2122, -2.307), (0.05922, -0.2253, -2.307), (-1.082e-08, -0.2297, -2.307), (-0.05922, -0.2253, -2.307), (-0.1162, -0.2122, -2.307), (-0.1687, -0.191, -2.307), (-0.2147, -0.1624, -2.307), (-0.2524, -0.1276, -2.307), (-0.2805, -0.08791, -2.307), (-0.2977, -0.04482, -2.307), (-0.3036, 1.743e-09, -2.307), (-0.2977, 0.04482, -2.307), (-0.2805, 0.08791, -2.307), (-0.2524, 0.1276, -2.307), (-0.2147, 0.1624, -2.307), (-0.1687, 0.191, -2.307), (-0.1162, 0.2122, -2.307), (-0.05922, 0.2253, -2.307), (2.035e-09, 0.1864, -2.359), (0.04805, 0.1828, -2.359), (0.09426, 0.1722, -2.359), (0.1368, 0.155, -2.359), (0.1742, 0.1318, -2.359), (0.2048, 0.1036, -2.359), (0.2276, 0.07133, -2.359), (0.2416, 0.03636, -2.359), (0.2463, 1.415e-09, -2.359), (0.2416, -0.03636, -2.359), (0.2276, -0.07133, -2.359), (0.2048, -0.1036, -2.359), (0.1742, -0.1318, -2.359), (0.1368, -0.155, -2.359), (0.09426, -0.1722, -2.359), (0.04805, -0.1828, -2.359), (2.035e-09, -0.1864, -2.359), (-0.04805, -0.1828, -2.359), (-0.09426, -0.1722, -2.359), (-0.1368, -0.155, -2.359), (-0.1742, -0.1318, -2.359), (-0.2048, -0.1036, -2.359), (-0.2276, -0.07133, -2.359), (-0.2416, -0.03636, -2.359), (-0.2463, 1.415e-09, -2.359), (-0.2416, 0.03636, -2.359), (-0.2276, 0.07133, -2.359), (-0.2048, 0.1036, -2.359), (-0.1742, 0.1318, -2.359), (-0.1368, 0.155, -2.359), (-0.09426, 0.1722, -2.359), (-0.04805, 0.1828, -2.359), (0.2259, -1.141e-10, -0.8554), (0.2216, -0.02942, -0.8554), (-0.04408, -0.1479, -0.8554), (-0.08647, -0.1393, -0.8554), (-0.2087, 0.0577, -0.8554), (-0.1879, 0.08377, -0.8554), (0.1598, 0.1066, -0.8554), (0.1879, 0.08377, -0.8554), (0.1255, -0.1254, -0.8554), (0.08647, -0.1393, -0.8554), (3.331e-08, 0.1508, -0.8554), (0.04408, 0.1479, -0.8554), (-0.2087, -0.0577, -0.8554), (-0.2216, -0.02942, -0.8554), (-0.04408, 0.1479, -0.8554), (0.2087, -0.0577, -0.8554), (-0.1255, -0.1254, -0.8554), (-0.1598, 0.1066, -0.8554), (0.2087, 0.0577, -0.8554), (0.04408, -0.1479, -0.8554), (-0.2259, -1.141e-10, -0.8554), (0.08647, 0.1393, -0.8554), (0.1879, -0.08377, -0.8554), (-0.1598, -0.1066, -0.8554), (-0.1255, 0.1254, -0.8554), (0.2216, 0.02942, -0.8554), (3.331e-08, -0.1508, -0.8554), (-0.2216, 0.02942, -0.8554), (0.1255, 0.1254, -0.8554), (0.1598, -0.1066, -0.8554), (-0.1879, -0.08377, -0.8554), (-0.08647, 0.1393, -0.8554), (0.2174, -7.532e-11, -0.8468), (-0.04241, -0.142, -0.8468), (-0.2008, 0.05541, -0.8468), (0.1537, 0.1024, -0.8468), (0.1208, -0.1204, -0.8468), (3.492e-08, 0.1448, -0.8468), (-0.2008, -0.05541, -0.8468), (-0.04241, 0.142, -0.8468), (0.2132, -0.02825, -0.8468), (-0.08318, -0.1338, -0.8468), (-0.1807, 0.08045, -0.8468), (0.1807, 0.08045, -0.8468), (0.08318, -0.1338, -0.8468), (0.04241, 0.142, -0.8468), (-0.2132, -0.02825, -0.8468), (0.2008, -0.05541, -0.8468), (-0.1208, -0.1204, -0.8468), (-0.1537, 0.1024, -0.8468), (0.2008, 0.05541, -0.8468), (0.04241, -0.142, -0.8468), (-0.2174, -7.532e-11, -0.8468), (0.08318, 0.1338, -0.8468), (0.1807, -0.08045, -0.8468), (-0.1537, -0.1024, -0.8468), (-0.1208, 0.1204, -0.8468), (0.2132, 0.02825, -0.8468), (3.492e-08, -0.1448, -0.8468), (-0.2132, 0.02825, -0.8468), (0.1208, 0.1204, -0.8468), (0.1537, -0.1024, -0.8468), (-0.1807, -0.08045, -0.8468), (-0.08318, 0.1338, -0.8468), (0.2095, -0.02785, -0.8637), (-0.08173, -0.1319, -0.8637), (-0.1776, 0.07932, -0.8637), (0.1776, 0.07932, -0.8637), (0.08173, -0.1319, -0.8637), (0.04167, 0.14, -0.8637), (-0.2095, -0.02785, -0.8637), (0.1973, -0.05464, -0.8637), (-0.1187, -0.1187, -0.8637), (-0.151, 0.101, -0.8637), (0.1973, 0.05464, -0.8637), (0.04167, -0.14, -0.8637), (-0.2136, -5.595e-11, -0.8637), (0.08173, 0.1319, -0.8637), (0.1776, -0.07932, -0.8637), (-0.151, -0.101, -0.8637), (-0.1187, 0.1187, -0.8637), (0.2095, 0.02785, -0.8637), (3.196e-08, -0.1428, -0.8637), (-0.2095, 0.02785, -0.8637), (0.1187, 0.1187, -0.8637), (0.151, -0.101, -0.8637), (-0.1776, -0.07932, -0.8637), (-0.08173, 0.1319, -0.8637), (0.2136, -5.595e-11, -0.8637), (-0.04167, -0.14, -0.8637), (-0.1973, 0.05464, -0.8637), (0.151, 0.101, -0.8637), (0.1187, -0.1187, -0.8637), (3.196e-08, 0.1428, -0.8637), (-0.1973, -0.05464, -0.8637), (-0.04167, 0.14, -0.8637)], [], [(0, 1, 3, 2), (2, 3, 5, 4), (4, 5, 7, 6), (6, 7, 9, 8), (8, 9, 11, 10), (10, 11, 13, 12), (12, 13, 15, 14), (14, 15, 17, 16), (16, 17, 19, 18), (18, 19, 21, 20), (20, 21, 23, 22), (22, 23, 25, 24), (24, 25, 27, 26), (26, 27, 29, 28), (28, 29, 31, 30), (30, 31, 33, 32), (32, 33, 35, 34), (34, 35, 37, 36), (36, 37, 39, 38), (38, 39, 41, 40), (40, 41, 43, 42), (42, 43, 45, 44), (44, 45, 47, 46), (46, 47, 49, 48), (48, 49, 51, 50), (50, 51, 53, 52), (52, 53, 55, 54), (54, 55, 57, 56), (56, 57, 59, 58), (58, 59, 61, 60), (392, 384, 72, 73), (60, 61, 63, 62), (62, 63, 1, 0), (52, 54, 187, 186), (129, 128, 106, 107), (393, 385, 81, 82), (394, 386, 90, 91), (395, 387, 68, 69), (396, 388, 77, 78), (397, 389, 64, 65), (398, 390, 86, 87), (389, 391, 95, 64), (399, 392, 73, 74), (400, 393, 82, 83), (401, 394, 91, 92), (402, 395, 69, 70), (403, 396, 78, 79), (404, 398, 87, 88), (405, 397, 65, 66), (406, 399, 74, 75), (407, 400, 83, 84), (408, 401, 92, 93), (409, 402, 70, 71), (410, 403, 79, 80), (411, 404, 88, 89), (412, 405, 66, 67), (413, 406, 75, 76), (414, 407, 84, 85), (415, 408, 93, 94), (384, 409, 71, 72), (385, 410, 80, 81), (386, 411, 89, 90), (387, 412, 67, 68), (388, 413, 76, 77), (390, 414, 85, 86), (391, 415, 94, 95), (97, 96, 127, 126, 125, 124, 123, 122, 121, 120, 119, 118, 117, 116, 115, 114, 113, 112, 111, 110, 109, 108, 107, 106, 105, 104, 103, 102, 101, 100, 99, 98), (131, 130, 120, 121), (132, 129, 107, 108), (133, 131, 121, 122), (134, 132, 108, 109), (135, 133, 122, 123), (136, 134, 109, 110), (138, 137, 96, 97), (139, 135, 123, 124), (140, 136, 110, 111), (141, 138, 97, 98), (142, 139, 124, 125), (143, 140, 111, 112), (144, 141, 98, 99), (145, 142, 125, 126), (146, 143, 112, 113), (147, 144, 99, 100), (148, 145, 126, 127), (149, 146, 113, 114), (150, 147, 100, 101), (137, 148, 127, 96), (151, 149, 114, 115), (152, 150, 101, 102), (153, 151, 115, 116), (154, 152, 102, 103), (155, 153, 116, 117), (156, 154, 103, 104), (157, 155, 117, 118), (158, 156, 104, 105), (159, 157, 118, 119), (128, 158, 105, 106), (130, 159, 119, 120), (88, 87, 159, 130), (74, 73, 158, 128), (87, 86, 157, 159), (73, 72, 156, 158), (86, 85, 155, 157), (72, 71, 154, 156), (85, 84, 153, 155), (71, 70, 152, 154), (84, 83, 151, 153), (70, 69, 150, 152), (83, 82, 149, 151), (64, 95, 148, 137), (69, 68, 147, 150), (82, 81, 146, 149), (95, 94, 145, 148), (68, 67, 144, 147), (81, 80, 143, 146), (94, 93, 142, 145), (67, 66, 141, 144), (80, 79, 140, 143), (93, 92, 139, 142), (66, 65, 138, 141), (79, 78, 136, 140), (92, 91, 135, 139), (65, 64, 137, 138), (78, 77, 134, 136), (91, 90, 133, 135), (77, 76, 132, 134), (90, 89, 131, 133), (76, 75, 129, 132), (89, 88, 130, 131), (75, 74, 128, 129), (179, 180, 212, 211), (8, 10, 165, 164), (26, 28, 174, 173), (44, 46, 183, 182), (0, 2, 161, 160), (62, 0, 160, 191), (18, 20, 170, 169), (36, 38, 179, 178), (54, 56, 188, 187), (10, 12, 166, 165), (28, 30, 175, 174), (46, 48, 184, 183), (2, 4, 162, 161), (20, 22, 171, 170), (38, 40, 180, 179), (56, 58, 189, 188), (12, 14, 167, 166), (30, 32, 176, 175), (48, 50, 185, 184), (4, 6, 163, 162), (22, 24, 172, 171), (40, 42, 181, 180), (58, 60, 190, 189), (14, 16, 168, 167), (32, 34, 177, 176), (50, 52, 186, 185), (6, 8, 164, 163), (24, 26, 173, 172), (42, 44, 182, 181), (60, 62, 191, 190), (16, 18, 169, 168), (34, 36, 178, 177), (214, 215, 247, 246), (166, 167, 199, 198), (180, 181, 213, 212), (167, 168, 200, 199), (181, 182, 214, 213), (168, 169, 201, 200), (182, 183, 215, 214), (169, 170, 202, 201), (183, 184, 216, 215), (170, 171, 203, 202), (184, 185, 217, 216), (171, 172, 204, 203), (185, 186, 218, 217), (172, 173, 205, 204), (186, 187, 219, 218), (173, 174, 206, 205), (160, 161, 193, 192), (187, 188, 220, 219), (174, 175, 207, 206), (161, 162, 194, 193), (188, 189, 221, 220), (175, 176, 208, 207), (162, 163, 195, 194), (189, 190, 222, 221), (176, 177, 209, 208), (163, 164, 196, 195), (190, 191, 223, 222), (177, 178, 210, 209), (164, 165, 197, 196), (191, 160, 192, 223), (178, 179, 211, 210), (165, 166, 198, 197), (249, 250, 282, 281), (201, 202, 234, 233), (215, 216, 248, 247), (202, 203, 235, 234), (216, 217, 249, 248), (203, 204, 236, 235), (217, 218, 250, 249), (204, 205, 237, 236), (218, 219, 251, 250), (205, 206, 238, 237), (192, 193, 225, 224), (219, 220, 252, 251), (206, 207, 239, 238), (193, 194, 226, 225), (220, 221, 253, 252), (207, 208, 240, 239), (194, 195, 227, 226), (221, 222, 254, 253), (208, 209, 241, 240), (195, 196, 228, 227), (222, 223, 255, 254), (209, 210, 242, 241), (196, 197, 229, 228), (223, 192, 224, 255), (210, 211, 243, 242), (197, 198, 230, 229), (211, 212, 244, 243), (198, 199, 231, 230), (212, 213, 245, 244), (199, 200, 232, 231), (213, 214, 246, 245), (200, 201, 233, 232), (257, 258, 290, 289), (236, 237, 269, 268), (250, 251, 283, 282), (237, 238, 270, 269), (224, 225, 257, 256), (251, 252, 284, 283), (238, 239, 271, 270), (225, 226, 258, 257), (252, 253, 285, 284), (239, 240, 272, 271), (226, 227, 259, 258), (253, 254, 286, 285), (240, 241, 273, 272), (227, 228, 260, 259), (254, 255, 287, 286), (241, 242, 274, 273), (228, 229, 261, 260), (255, 224, 256, 287), (242, 243, 275, 274), (229, 230, 262, 261), (243, 244, 276, 275), (230, 231, 263, 262), (244, 245, 277, 276), (231, 232, 264, 263), (245, 246, 278, 277), (232, 233, 265, 264), (246, 247, 279, 278), (233, 234, 266, 265), (247, 248, 280, 279), (234, 235, 267, 266), (248, 249, 281, 280), (235, 236, 268, 267), (292, 293, 325, 324), (284, 285, 317, 316), (271, 272, 304, 303), (258, 259, 291, 290), (285, 286, 318, 317), (272, 273, 305, 304), (259, 260, 292, 291), (286, 287, 319, 318), (273, 274, 306, 305), (260, 261, 293, 292), (287, 256, 288, 319), (274, 275, 307, 306), (261, 262, 294, 293), (275, 276, 308, 307), (262, 263, 295, 294), (276, 277, 309, 308), (263, 264, 296, 295), (277, 278, 310, 309), (264, 265, 297, 296), (278, 279, 311, 310), (265, 266, 298, 297), (279, 280, 312, 311), (266, 267, 299, 298), (280, 281, 313, 312), (267, 268, 300, 299), (281, 282, 314, 313), (268, 269, 301, 300), (282, 283, 315, 314), (269, 270, 302, 301), (256, 257, 289, 288), (283, 284, 316, 315), (270, 271, 303, 302), (320, 321, 322, 323, 324, 325, 326, 327, 328, 329, 330, 331, 332, 333, 334, 335, 336, 337, 338, 339, 340, 341, 342, 343, 344, 345, 346, 347, 348, 349, 350, 351), (319, 288, 320, 351), (306, 307, 339, 338), (293, 294, 326, 325), (307, 308, 340, 339), (294, 295, 327, 326), (308, 309, 341, 340), (295, 296, 328, 327), (309, 310, 342, 341), (296, 297, 329, 328), (310, 311, 343, 342), (297, 298, 330, 329), (311, 312, 344, 343), (298, 299, 331, 330), (312, 313, 345, 344), (299, 300, 332, 331), (313, 314, 346, 345), (300, 301, 333, 332), (314, 315, 347, 346), (301, 302, 334, 333), (288, 289, 321, 320), (315, 316, 348, 347), (302, 303, 335, 334), (289, 290, 322, 321), (316, 317, 349, 348), (303, 304, 336, 335), (290, 291, 323, 322), (317, 318, 350, 349), (304, 305, 337, 336), (291, 292, 324, 323), (318, 319, 351, 350), (305, 306, 338, 337), (447, 439, 383, 366), (446, 438, 382, 364), (444, 437, 381, 360), (443, 436, 380, 358), (442, 435, 379, 356), (441, 434, 378, 354), (440, 433, 377, 352), (439, 432, 376, 383), (438, 431, 375, 382), (437, 430, 374, 381), (436, 429, 373, 380), (435, 428, 372, 379), (434, 427, 371, 378), (433, 426, 370, 377), (432, 425, 369, 376), (431, 424, 368, 375), (430, 423, 367, 374), (429, 421, 363, 373), (428, 422, 365, 372), (427, 420, 361, 371), (426, 419, 359, 370), (425, 418, 357, 369), (424, 417, 355, 368), (423, 416, 353, 367), (445, 447, 366, 362), (422, 446, 364, 365), (421, 445, 362, 363), (420, 444, 360, 361), (419, 443, 358, 359), (418, 442, 356, 357), (417, 441, 354, 355), (416, 440, 352, 353), (366, 383, 415, 391), (364, 382, 414, 390), (360, 381, 413, 388), (358, 380, 412, 387), (356, 379, 411, 386), (354, 378, 410, 385), (352, 377, 409, 384), (383, 376, 408, 415), (382, 375, 407, 414), (381, 374, 406, 413), (380, 373, 405, 412), (379, 372, 404, 411), (378, 371, 403, 410), (377, 370, 402, 409), (376, 369, 401, 408), (375, 368, 400, 407), (374, 367, 399, 406), (373, 363, 397, 405), (372, 365, 398, 404), (371, 361, 396, 403), (370, 359, 395, 402), (369, 357, 394, 401), (368, 355, 393, 400), (367, 353, 392, 399), (362, 366, 391, 389), (365, 364, 390, 398), (363, 362, 389, 397), (361, 360, 388, 396), (359, 358, 387, 395), (357, 356, 386, 394), (355, 354, 385, 393), (353, 352, 384, 392), (19, 17, 440, 416), (37, 35, 441, 417), (55, 53, 442, 418), (11, 9, 443, 419), (29, 27, 444, 420), (3, 1, 445, 421), (47, 45, 446, 422), (1, 63, 447, 445), (21, 19, 416, 423), (39, 37, 417, 424), (57, 55, 418, 425), (13, 11, 419, 426), (31, 29, 420, 427), (49, 47, 422, 428), (5, 3, 421, 429), (23, 21, 423, 430), (41, 39, 424, 431), (59, 57, 425, 432), (15, 13, 426, 433), (33, 31, 427, 434), (51, 49, 428, 435), (7, 5, 429, 436), (25, 23, 430, 437), (43, 41, 431, 438), (61, 59, 432, 439), (17, 15, 433, 440), (35, 33, 434, 441), (53, 51, 435, 442), (9, 7, 436, 443), (27, 25, 437, 444), (45, 43, 438, 446), (63, 61, 439, 447)])
me_cylinder_003.polygons.foreach_set('use_smooth', [True] * 418)
_k = set([(64, 65), (64, 95), (65, 66), (66, 67), (67, 68), (68, 69), (69, 70), (70, 71), (71, 72), (72, 73), (73, 74), (74, 75), (75, 76), (76, 77), (77, 78), (78, 79), (79, 80), (80, 81), (81, 82), (82, 83), (83, 84), (84, 85), (85, 86), (86, 87), (87, 88), (88, 89), (89, 90), (90, 91), (91, 92), (92, 93), (93, 94), (94, 95), (384, 392), (384, 409), (385, 393), (385, 410), (386, 394), (386, 411), (387, 395), (387, 412), (388, 396), (388, 413), (389, 391), (389, 397), (390, 398), (390, 414), (391, 415), (392, 399), (393, 400), (394, 401), (395, 402), (396, 403), (397, 405), (398, 404), (399, 406), (400, 407), (401, 408), (402, 409), (403, 410), (404, 411), (405, 412), (406, 413), (407, 414), (408, 415), (416, 423), (416, 440), (417, 424), (417, 441), (418, 425), (418, 442), (419, 426), (419, 443), (420, 427), (420, 444), (421, 429), (421, 445), (422, 428), (422, 446), (423, 430), (424, 431), (425, 432), (426, 433), (427, 434), (428, 435), (429, 436), (430, 437), (431, 438), (432, 439), (433, 440), (434, 441), (435, 442), (436, 443), (437, 444), (438, 446), (439, 447), (445, 447)])
me_cylinder_003.attributes.new('sharp_edge', 'BOOLEAN', 'EDGE').data.foreach_set('value', [ (min(e.vertices), max(e.vertices)) in _k for e in me_cylinder_003.edges])
_uv = me_cylinder_003.uv_layers.new(name='UVMap')
_uv.uv.foreach_set('vector', [1.0, 0.5, 1.0, 1.0, 0.9688, 1.0, 0.9688, 0.5, 0.9688, 0.5, 0.9688, 1.0, 0.9375, 1.0, 0.9375, 0.5, 0.9375, 0.5, 0.9375, 1.0, 0.9062, 1.0, 0.9062, 0.5, 0.9062, 0.5, 0.9062, 1.0, 0.875, 1.0, 0.875, 0.5, 0.875, 0.5, 0.875, 1.0, 0.8438, 1.0, 0.8438, 0.5, 0.8438, 0.5, 0.8438, 1.0, 0.8125, 1.0, 0.8125, 0.5, 0.8125, 0.5, 0.8125, 1.0, 0.7812, 1.0, 0.7812, 0.5, 0.7812, 0.5, 0.7812, 1.0, 0.75, 1.0, 0.75, 0.5, 0.75, 0.5, 0.75, 1.0, 0.7188, 1.0, 0.7188, 0.5, 0.7188, 0.5, 0.7188, 1.0, 0.6875, 1.0, 0.6875, 0.5, 0.6875, 0.5, 0.6875, 1.0, 0.6562, 1.0, 0.6562, 0.5, 0.6562, 0.5, 0.6562, 1.0, 0.625, 1.0, 0.625, 0.5, 0.625, 0.5, 0.625, 1.0, 0.5938, 1.0, 0.5938, 0.5, 0.5938, 0.5, 0.5938, 1.0, 0.5625, 1.0, 0.5625, 0.5, 0.5625, 0.5, 0.5625, 1.0, 0.5312, 1.0, 0.5312, 0.5, 0.5312, 0.5, 0.5312, 1.0, 0.5, 1.0, 0.5, 0.5, 0.5, 0.5, 0.5, 1.0, 0.4688, 1.0, 0.4688, 0.5, 0.4688, 0.5, 0.4688, 1.0, 0.4375, 1.0, 0.4375, 0.5, 0.4375, 0.5, 0.4375, 1.0, 0.4062, 1.0, 0.4062, 0.5, 0.4062, 0.5, 0.4062, 1.0, 0.375, 1.0, 0.375, 0.5, 0.375, 0.5, 0.375, 1.0, 0.3438, 1.0, 0.3438, 0.5, 0.3438, 0.5, 0.3438, 1.0, 0.3125, 1.0, 0.3125, 0.5, 0.3125, 0.5, 0.3125, 1.0, 0.2812, 1.0, 0.2812, 0.5, 0.2812, 0.5, 0.2812, 1.0, 0.25, 1.0, 0.25, 0.5, 0.25, 0.5, 0.25, 1.0, 0.2188, 1.0, 0.2188, 0.5, 0.2188, 0.5, 0.2188, 1.0, 0.1875, 1.0, 0.1875, 0.5, 0.1875, 0.5, 0.1875, 1.0, 0.1562, 1.0, 0.1562, 0.5, 0.1562, 0.5, 0.1562, 1.0, 0.125, 1.0, 0.125, 0.5, 0.125, 0.5, 0.125, 1.0, 0.09375, 1.0, 0.09375, 0.5, 0.09375, 0.5, 0.09375, 1.0, 0.0625, 1.0, 0.0625, 0.5, 0.7188, 1.0, 0.75, 1.0, 0.75, 1.0, 0.7188, 1.0, 0.0625, 0.5, 0.0625, 1.0, 0.03125, 1.0, 0.03125, 0.5, 0.03125, 0.5, 0.03125, 1.0, 0.0, 1.0, 0.0, 0.5, 0.1875, 0.5, 0.1562, 0.5, 0.1562, 0.5, 0.1875, 0.5, 0.6562, 1.0, 0.6875, 1.0, 0.6875, 1.0, 0.6562, 1.0, 0.4375, 1.0, 0.4687, 1.0, 0.4688, 1.0, 0.4375, 1.0, 0.1562, 1.0, 0.1875, 1.0, 0.1875, 1.0, 0.1562, 1.0, 0.8438, 1.0, 0.875, 1.0, 0.875, 1.0, 0.8438, 1.0, 0.5625, 1.0, 0.5938, 1.0, 0.5938, 1.0, 0.5625, 1.0, 0.9687, 1.0, 1.0, 1.0, 1.0, 1.0, 0.9688, 1.0, 0.2812, 1.0, 0.3125, 1.0, 0.3125, 1.0, 0.2812, 1.0, 0.0, 1.0, 0.03125, 1.0, 0.03125, 1.0, 0.0, 1.0, 0.6875, 1.0, 0.7188, 1.0, 0.7188, 1.0, 0.6875, 1.0, 0.4062, 1.0, 0.4375, 1.0, 0.4375, 1.0, 0.4062, 1.0, 0.125, 1.0, 0.1562, 1.0, 0.1562, 1.0, 0.125, 1.0, 0.8125, 1.0, 0.8438, 1.0, 0.8438, 1.0, 0.8125, 1.0, 0.5312, 1.0, 0.5625, 1.0, 0.5625, 1.0, 0.5312, 1.0, 0.25, 1.0, 0.2812, 1.0, 0.2812, 1.0, 0.25, 1.0, 0.9375, 1.0, 0.9687, 1.0, 0.9688, 1.0, 0.9375, 1.0, 0.6562, 1.0, 0.6875, 1.0, 0.6875, 1.0, 0.6562, 1.0, 0.375, 1.0, 0.4062, 1.0, 0.4062, 1.0, 0.375, 1.0, 0.09375, 1.0, 0.125, 1.0, 0.125, 1.0, 0.09375, 1.0, 0.7812, 1.0, 0.8125, 1.0, 0.8125, 1.0, 0.7812, 1.0, 0.5, 1.0, 0.5312, 1.0, 0.5312, 1.0, 0.5, 1.0, 0.2188, 1.0, 0.25, 1.0, 0.25, 1.0, 0.2188, 1.0, 0.9062, 1.0, 0.9375, 1.0, 0.9375, 1.0, 0.9062, 1.0, 0.625, 1.0, 0.6562, 1.0, 0.6562, 1.0, 0.625, 1.0, 0.3438, 1.0, 0.375, 1.0, 0.375, 1.0, 0.3438, 1.0, 0.0625, 1.0, 0.09375, 1.0, 0.09375, 1.0, 0.0625, 1.0, 0.75, 1.0, 0.7812, 1.0, 0.7812, 1.0, 0.75, 1.0, 0.4687, 1.0, 0.5, 1.0, 0.5, 1.0, 0.4688, 1.0, 0.1875, 1.0, 0.2188, 1.0, 0.2188, 1.0, 0.1875, 1.0, 0.875, 1.0, 0.9062, 1.0, 0.9062, 1.0, 0.875, 1.0, 0.5938, 1.0, 0.625, 1.0, 0.625, 1.0, 0.5938, 1.0, 0.3125, 1.0, 0.3438, 1.0, 0.3438, 1.0, 0.3125, 1.0, 0.03125, 1.0, 0.0625, 1.0, 0.0625, 1.0, 0.03125, 1.0, 0.2968, 0.4854, 0.25, 0.49, 0.2032, 0.4854, 0.1582, 0.4717, 0.1167, 0.4496, 0.08029, 0.4197, 0.05045, 0.3833, 0.02827, 0.3418, 0.01461, 0.2968, 0.01, 0.25, 0.01461, 0.2032, 0.02827, 0.1582, 0.05045, 0.1167, 0.08029, 0.08029, 0.1167, 0.05045, 0.1582, 0.02827, 0.2032, 0.01461, 0.25, 0.01, 0.2968, 0.01461, 0.3418, 0.02827, 0.3833, 0.05045, 0.4197, 0.08029, 0.4496, 0.1167, 0.4717, 0.1582, 0.4854, 0.2032, 0.49, 0.25, 0.4854, 0.2968, 0.4717, 0.3418, 0.4496, 0.3833, 0.4197, 0.4197, 0.3833, 0.4496, 0.3418, 0.4717, 0.2188, 1.0, 0.25, 1.0, 0.25, 1.0, 0.2188, 1.0, 0.625, 1.0, 0.6562, 1.0, 0.6562, 1.0, 0.625, 1.0, 0.1875, 1.0, 0.2188, 1.0, 0.2188, 1.0, 0.1875, 1.0, 0.5938, 1.0, 0.625, 1.0, 0.625, 1.0, 0.5938, 1.0, 0.1562, 1.0, 0.1875, 1.0, 0.1875, 1.0, 0.1562, 1.0, 0.5625, 1.0, 0.5938, 1.0, 0.5938, 1.0, 0.5625, 1.0, 0.9688, 1.0, 1.0, 1.0, 1.0, 1.0, 0.9688, 1.0, 0.125, 1.0, 0.1562, 1.0, 0.1562, 1.0, 0.125, 1.0, 0.5312, 1.0, 0.5625, 1.0, 0.5625, 1.0, 0.5312, 1.0, 0.9375, 1.0, 0.9688, 1.0, 0.9688, 1.0, 0.9375, 1.0, 0.09375, 1.0, 0.125, 1.0, 0.125, 1.0, 0.09375, 1.0, 0.5, 1.0, 0.5312, 1.0, 0.5312, 1.0, 0.5, 1.0, 0.9062, 1.0, 0.9375, 1.0, 0.9375, 1.0, 0.9062, 1.0, 0.0625, 1.0, 0.09375, 1.0, 0.09375, 1.0, 0.0625, 1.0, 0.4688, 1.0, 0.5, 1.0, 0.5, 1.0, 0.4688, 1.0, 0.875, 1.0, 0.9062, 1.0, 0.9062, 1.0, 0.875, 1.0, 0.03125, 1.0, 0.0625, 1.0, 0.0625, 1.0, 0.03125, 1.0, 0.4375, 1.0, 0.4688, 1.0, 0.4688, 1.0, 0.4375, 1.0, 0.8438, 1.0, 0.875, 1.0, 0.875, 1.0, 0.8438, 1.0, 0.0, 1.0, 0.03125, 1.0, 0.03125, 1.0, 0.0, 1.0, 0.4062, 1.0, 0.4375, 1.0, 0.4375, 1.0, 0.4062, 1.0, 0.8125, 1.0, 0.8438, 1.0, 0.8438, 1.0, 0.8125, 1.0, 0.375, 1.0, 0.4062, 1.0, 0.4062, 1.0, 0.375, 1.0, 0.7812, 1.0, 0.8125, 1.0, 0.8125, 1.0, 0.7812, 1.0, 0.3438, 1.0, 0.375, 1.0, 0.375, 1.0, 0.3438, 1.0, 0.75, 1.0, 0.7812, 1.0, 0.7812, 1.0, 0.75, 1.0, 0.3125, 1.0, 0.3438, 1.0, 0.3438, 1.0, 0.3125, 1.0, 0.7188, 1.0, 0.75, 1.0, 0.75, 1.0, 0.7188, 1.0, 0.2812, 1.0, 0.3125, 1.0, 0.3125, 1.0, 0.2812, 1.0, 0.6875, 1.0, 0.7188, 1.0, 0.7188, 1.0, 0.6875, 1.0, 0.25, 1.0, 0.2812, 1.0, 0.2812, 1.0, 0.25, 1.0, 0.25, 1.0, 0.2812, 1.0, 0.2812, 1.0, 0.25, 1.0, 0.6875, 1.0, 0.7188, 1.0, 0.7188, 1.0, 0.6875, 1.0, 0.2812, 1.0, 0.3125, 1.0, 0.3125, 1.0, 0.2812, 1.0, 0.7188, 1.0, 0.75, 1.0, 0.75, 1.0, 0.7188, 1.0, 0.3125, 1.0, 0.3438, 1.0, 0.3438, 1.0, 0.3125, 1.0, 0.75, 1.0, 0.7812, 1.0, 0.7812, 1.0, 0.75, 1.0, 0.3438, 1.0, 0.375, 1.0, 0.375, 1.0, 0.3438, 1.0, 0.7812, 1.0, 0.8125, 1.0, 0.8125, 1.0, 0.7812, 1.0, 0.375, 1.0, 0.4062, 1.0, 0.4062, 1.0, 0.375, 1.0, 0.8125, 1.0, 0.8438, 1.0, 0.8438, 1.0, 0.8125, 1.0, 0.4062, 1.0, 0.4375, 1.0, 0.4375, 1.0, 0.4062, 1.0, 0.0, 1.0, 0.03125, 1.0, 0.03125, 1.0, 0.0, 1.0, 0.8438, 1.0, 0.875, 1.0, 0.875, 1.0, 0.8438, 1.0, 0.4375, 1.0, 0.4688, 1.0, 0.4688, 1.0, 0.4375, 1.0, 0.03125, 1.0, 0.0625, 1.0, 0.0625, 1.0, 0.03125, 1.0, 0.875, 1.0, 0.9062, 1.0, 0.9062, 1.0, 0.875, 1.0, 0.4688, 1.0, 0.5, 1.0, 0.5, 1.0, 0.4688, 1.0, 0.0625, 1.0, 0.09375, 1.0, 0.09375, 1.0, 0.0625, 1.0, 0.9062, 1.0, 0.9375, 1.0, 0.9375, 1.0, 0.9062, 1.0, 0.5, 1.0, 0.5312, 1.0, 0.5312, 1.0, 0.5, 1.0, 0.09375, 1.0, 0.125, 1.0, 0.125, 1.0, 0.09375, 1.0, 0.9375, 1.0, 0.9688, 1.0, 0.9688, 1.0, 0.9375, 1.0, 0.5312, 1.0, 0.5625, 1.0, 0.5625, 1.0, 0.5312, 1.0, 0.125, 1.0, 0.1562, 1.0, 0.1562, 1.0, 0.125, 1.0, 0.9688, 1.0, 1.0, 1.0, 1.0, 1.0, 0.9688, 1.0, 0.5625, 1.0, 0.5938, 1.0, 0.5938, 1.0, 0.5625, 1.0, 0.1562, 1.0, 0.1875, 1.0, 0.1875, 1.0, 0.1562, 1.0, 0.5938, 1.0, 0.625, 1.0, 0.625, 1.0, 0.5938, 1.0, 0.1875, 1.0, 0.2188, 1.0, 0.2188, 1.0, 0.1875, 1.0, 0.625, 1.0, 0.6562, 1.0, 0.6562, 1.0, 0.625, 1.0, 0.2188, 1.0, 0.25, 1.0, 0.25, 1.0, 0.2188, 1.0, 0.6562, 1.0, 0.6875, 1.0, 0.6875, 1.0, 0.6562, 1.0, 0.4062, 0.5, 0.375, 0.5, 0.375, 0.5, 0.4062, 0.5, 0.875, 0.5, 0.8438, 0.5, 0.8438, 0.5, 0.875, 0.5, 0.5938, 0.5, 0.5625, 0.5, 0.5625, 0.5, 0.5938, 0.5, 0.3125, 0.5, 0.2812, 0.5, 0.2812, 0.5, 0.3125, 0.5, 1.0, 0.5, 0.9688, 0.5, 0.9688, 0.5, 1.0, 0.5, 0.03125, 0.5, 0.0, 0.5, 0.0, 0.5, 0.03125, 0.5, 0.7188, 0.5, 0.6875, 0.5, 0.6875, 0.5, 0.7188, 0.5, 0.4375, 0.5, 0.4062, 0.5, 0.4062, 0.5, 0.4375, 0.5, 0.1562, 0.5, 0.125, 0.5, 0.125, 0.5, 0.1562, 0.5, 0.8438, 0.5, 0.8125, 0.5, 0.8125, 0.5, 0.8438, 0.5, 0.5625, 0.5, 0.5312, 0.5, 0.5312, 0.5, 0.5625, 0.5, 0.2812, 0.5, 0.25, 0.5, 0.25, 0.5, 0.2812, 0.5, 0.9688, 0.5, 0.9375, 0.5, 0.9375, 0.5, 0.9688, 0.5, 0.6875, 0.5, 0.6562, 0.5, 0.6562, 0.5, 0.6875, 0.5, 0.4062, 0.5, 0.375, 0.5, 0.375, 0.5, 0.4062, 0.5, 0.125, 0.5, 0.09375, 0.5, 0.09375, 0.5, 0.125, 0.5, 0.8125, 0.5, 0.7812, 0.5, 0.7812, 0.5, 0.8125, 0.5, 0.5312, 0.5, 0.5, 0.5, 0.5, 0.5, 0.5312, 0.5, 0.25, 0.5, 0.2188, 0.5, 0.2188, 0.5, 0.25, 0.5, 0.9375, 0.5, 0.9062, 0.5, 0.9062, 0.5, 0.9375, 0.5, 0.6562, 0.5, 0.625, 0.5, 0.625, 0.5, 0.6562, 0.5, 0.375, 0.5, 0.3438, 0.5, 0.3438, 0.5, 0.375, 0.5, 0.09375, 0.5, 0.0625, 0.5, 0.0625, 0.5, 0.09375, 0.5, 0.7812, 0.5, 0.75, 0.5, 0.75, 0.5, 0.7812, 0.5, 0.5, 0.5, 0.4688, 0.5, 0.4688, 0.5, 0.5, 0.5, 0.2188, 0.5, 0.1875, 0.5, 0.1875, 0.5, 0.2188, 0.5, 0.9062, 0.5, 0.875, 0.5, 0.875, 0.5, 0.9062, 0.5, 0.625, 0.5, 0.5938, 0.5, 0.5938, 0.5, 0.625, 0.5, 0.3438, 0.5, 0.3125, 0.5, 0.3125, 0.5, 0.3438, 0.5, 0.0625, 0.5, 0.03125, 0.5, 0.03125, 0.5, 0.0625, 0.5, 0.75, 0.5, 0.7188, 0.5, 0.7188, 0.5, 0.75, 0.5, 0.4688, 0.5, 0.4375, 0.5, 0.4375, 0.5, 0.4688, 0.5, 0.3125, 0.5, 0.2812, 0.5, 0.2812, 0.5, 0.3125, 0.5, 0.8125, 0.5, 0.7812, 0.5, 0.7812, 0.5, 0.8125, 0.5, 0.375, 0.5, 0.3438, 0.5, 0.3438, 0.5, 0.375, 0.5, 0.7812, 0.5, 0.75, 0.5, 0.75, 0.5, 0.7812, 0.5, 0.3438, 0.5, 0.3125, 0.5, 0.3125, 0.5, 0.3438, 0.5, 0.75, 0.5, 0.7188, 0.5, 0.7188, 0.5, 0.75, 0.5, 0.3125, 0.5, 0.2812, 0.5, 0.2812, 0.5, 0.3125, 0.5, 0.7188, 0.5, 0.6875, 0.5, 0.6875, 0.5, 0.7188, 0.5, 0.2812, 0.5, 0.25, 0.5, 0.25, 0.5, 0.2812, 0.5, 0.6875, 0.5, 0.6562, 0.5, 0.6562, 0.5, 0.6875, 0.5, 0.25, 0.5, 0.2188, 0.5, 0.2188, 0.5, 0.25, 0.5, 0.6562, 0.5, 0.625, 0.5, 0.625, 0.5, 0.6562, 0.5, 0.2188, 0.5, 0.1875, 0.5, 0.1875, 0.5, 0.2188, 0.5, 0.625, 0.5, 0.5938, 0.5, 0.5938, 0.5, 0.625, 0.5, 0.1875, 0.5, 0.1562, 0.5, 0.1562, 0.5, 0.1875, 0.5, 0.5938, 0.5, 0.5625, 0.5, 0.5625, 0.5, 0.5938, 0.5, 1.0, 0.5, 0.9688, 0.5, 0.9688, 0.5, 1.0, 0.5, 0.1562, 0.5, 0.125, 0.5, 0.125, 0.5, 0.1562, 0.5, 0.5625, 0.5, 0.5312, 0.5, 0.5312, 0.5, 0.5625, 0.5, 0.9688, 0.5, 0.9375, 0.5, 0.9375, 0.5, 0.9688, 0.5, 0.125, 0.5, 0.09375, 0.5, 0.09375, 0.5, 0.125, 0.5, 0.5312, 0.5, 0.5, 0.5, 0.5, 0.5, 0.5312, 0.5, 0.9375, 0.5, 0.9062, 0.5, 0.9062, 0.5, 0.9375, 0.5, 0.09375, 0.5, 0.0625, 0.5, 0.0625, 0.5, 0.09375, 0.5, 0.5, 0.5, 0.4688, 0.5, 0.4688, 0.5, 0.5, 0.5, 0.9062, 0.5, 0.875, 0.5, 0.875, 0.5, 0.9062, 0.5, 0.0625, 0.5, 0.03125, 0.5, 0.03125, 0.5, 0.0625, 0.5, 0.4688, 0.5, 0.4375, 0.5, 0.4375, 0.5, 0.4688, 0.5, 0.875, 0.5, 0.8438, 0.5, 0.8438, 0.5, 0.875, 0.5, 0.03125, 0.5, 0.0, 0.5, 0.0, 0.5, 0.03125, 0.5, 0.4375, 0.5, 0.4062, 0.5, 0.4062, 0.5, 0.4375, 0.5, 0.8438, 0.5, 0.8125, 0.5, 0.8125, 0.5, 0.8438, 0.5, 0.2188, 0.5, 0.1875, 0.5, 0.1875, 0.5, 0.2188, 0.5, 0.7188, 0.5, 0.6875, 0.5, 0.6875, 0.5, 0.7188, 0.5, 0.2812, 0.5, 0.25, 0.5, 0.25, 0.5, 0.2812, 0.5, 0.6875, 0.5, 0.6562, 0.5, 0.6562, 0.5, 0.6875, 0.5, 0.25, 0.5, 0.2188, 0.5, 0.2188, 0.5, 0.25, 0.5, 0.6562, 0.5, 0.625, 0.5, 0.625, 0.5, 0.6562, 0.5, 0.2188, 0.5, 0.1875, 0.5, 0.1875, 0.5, 0.2188, 0.5, 0.625, 0.5, 0.5938, 0.5, 0.5938, 0.5, 0.625, 0.5, 0.1875, 0.5, 0.1562, 0.5, 0.1562, 0.5, 0.1875, 0.5, 0.5938, 0.5, 0.5625, 0.5, 0.5625, 0.5, 0.5938, 0.5, 1.0, 0.5, 0.9688, 0.5, 0.9688, 0.5, 1.0, 0.5, 0.1562, 0.5, 0.125, 0.5, 0.125, 0.5, 0.1562, 0.5, 0.5625, 0.5, 0.5312, 0.5, 0.5312, 0.5, 0.5625, 0.5, 0.9688, 0.5, 0.9375, 0.5, 0.9375, 0.5, 0.9688, 0.5, 0.125, 0.5, 0.09375, 0.5, 0.09375, 0.5, 0.125, 0.5, 0.5312, 0.5, 0.5, 0.5, 0.5, 0.5, 0.5312, 0.5, 0.9375, 0.5, 0.9062, 0.5, 0.9062, 0.5, 0.9375, 0.5, 0.09375, 0.5, 0.0625, 0.5, 0.0625, 0.5, 0.09375, 0.5, 0.5, 0.5, 0.4688, 0.5, 0.4688, 0.5, 0.5, 0.5, 0.9062, 0.5, 0.875, 0.5, 0.875, 0.5, 0.9062, 0.5, 0.0625, 0.5, 0.03125, 0.5, 0.03125, 0.5, 0.0625, 0.5, 0.4688, 0.5, 0.4375, 0.5, 0.4375, 0.5, 0.4688, 0.5, 0.875, 0.5, 0.8438, 0.5, 0.8438, 0.5, 0.875, 0.5, 0.03125, 0.5, 0.0, 0.5, 0.0, 0.5, 0.03125, 0.5, 0.4375, 0.5, 0.4062, 0.5, 0.4062, 0.5, 0.4375, 0.5, 0.8438, 0.5, 0.8125, 0.5, 0.8125, 0.5, 0.8438, 0.5, 0.4062, 0.5, 0.375, 0.5, 0.375, 0.5, 0.4062, 0.5, 0.8125, 0.5, 0.7812, 0.5, 0.7812, 0.5, 0.8125, 0.5, 0.375, 0.5, 0.3438, 0.5, 0.3438, 0.5, 0.375, 0.5, 0.7812, 0.5, 0.75, 0.5, 0.75, 0.5, 0.7812, 0.5, 0.3438, 0.5, 0.3125, 0.5, 0.3125, 0.5, 0.3438, 0.5, 0.75, 0.5, 0.7188, 0.5, 0.7188, 0.5, 0.75, 0.5, 0.9688, 0.5, 0.9375, 0.5, 0.9375, 0.5, 0.9688, 0.5, 0.625, 0.5, 0.5938, 0.5, 0.5938, 0.5, 0.625, 0.5, 0.1875, 0.5, 0.1562, 0.5, 0.1562, 0.5, 0.1875, 0.5, 0.5938, 0.5, 0.5625, 0.5, 0.5625, 0.5, 0.5938, 0.5, 1.0, 0.5, 0.9688, 0.5, 0.9688, 0.5, 1.0, 0.5, 0.1562, 0.5, 0.125, 0.5, 0.125, 0.5, 0.1562, 0.5, 0.5625, 0.5, 0.5312, 0.5, 0.5312, 0.5, 0.5625, 0.5, 0.9688, 0.5, 0.9375, 0.5, 0.9375, 0.5, 0.9688, 0.5, 0.125, 0.5, 0.09375, 0.5, 0.09375, 0.5, 0.125, 0.5, 0.5312, 0.5, 0.5, 0.5, 0.5, 0.5, 0.5312, 0.5, 0.9375, 0.5, 0.9062, 0.5, 0.9062, 0.5, 0.9375, 0.5, 0.09375, 0.5, 0.0625, 0.5, 0.0625, 0.5, 0.09375, 0.5, 0.5, 0.5, 0.4688, 0.5, 0.4688, 0.5, 0.5, 0.5, 0.9062, 0.5, 0.875, 0.5, 0.875, 0.5, 0.9062, 0.5, 0.0625, 0.5, 0.03125, 0.5, 0.03125, 0.5, 0.0625, 0.5, 0.4688, 0.5, 0.4375, 0.5, 0.4375, 0.5, 0.4688, 0.5, 0.875, 0.5, 0.8438, 0.5, 0.8438, 0.5, 0.875, 0.5, 0.03125, 0.5, 0.0, 0.5, 0.0, 0.5, 0.03125, 0.5, 0.4375, 0.5, 0.4062, 0.5, 0.4062, 0.5, 0.4375, 0.5, 0.8438, 0.5, 0.8125, 0.5, 0.8125, 0.5, 0.8438, 0.5, 0.4062, 0.5, 0.375, 0.5, 0.375, 0.5, 0.4062, 0.5, 0.8125, 0.5, 0.7812, 0.5, 0.7812, 0.5, 0.8125, 0.5, 0.375, 0.5, 0.3438, 0.5, 0.3438, 0.5, 0.375, 0.5, 0.7812, 0.5, 0.75, 0.5, 0.75, 0.5, 0.7812, 0.5, 0.3438, 0.5, 0.3125, 0.5, 0.3125, 0.5, 0.3438, 0.5, 0.75, 0.5, 0.7188, 0.5, 0.7188, 0.5, 0.75, 0.5, 0.3125, 0.5, 0.2812, 0.5, 0.2812, 0.5, 0.3125, 0.5, 0.7188, 0.5, 0.6875, 0.5, 0.6875, 0.5, 0.7188, 0.5, 0.2812, 0.5, 0.25, 0.5, 0.25, 0.5, 0.2812, 0.5, 0.6875, 0.5, 0.6562, 0.5, 0.6562, 0.5, 0.6875, 0.5, 0.25, 0.5, 0.2188, 0.5, 0.2188, 0.5, 0.25, 0.5, 0.6562, 0.5, 0.625, 0.5, 0.625, 0.5, 0.6562, 0.5, 0.875, 0.5, 0.8438, 0.5, 0.8438, 0.5, 0.875, 0.5, 0.125, 0.5, 0.09375, 0.5, 0.09375, 0.5, 0.125, 0.5, 0.5312, 0.5, 0.5, 0.5, 0.5, 0.5, 0.5312, 0.5, 0.9375, 0.5, 0.9062, 0.5, 0.9062, 0.5, 0.9375, 0.5, 0.09375, 0.5, 0.0625, 0.5, 0.0625, 0.5, 0.09375, 0.5, 0.5, 0.5, 0.4688, 0.5, 0.4688, 0.5, 0.5, 0.5, 0.9062, 0.5, 0.875, 0.5, 0.875, 0.5, 0.9062, 0.5, 0.0625, 0.5, 0.03125, 0.5, 0.03125, 0.5, 0.0625, 0.5, 0.4688, 0.5, 0.4375, 0.5, 0.4375, 0.5, 0.4688, 0.5, 0.875, 0.5, 0.8438, 0.5, 0.8438, 0.5, 0.875, 0.5, 0.03125, 0.5, 0.0, 0.5, 0.0, 0.5, 0.03125, 0.5, 0.4375, 0.5, 0.4062, 0.5, 0.4062, 0.5, 0.4375, 0.5, 0.8438, 0.5, 0.8125, 0.5, 0.8125, 0.5, 0.8438, 0.5, 0.4062, 0.5, 0.375, 0.5, 0.375, 0.5, 0.4062, 0.5, 0.8125, 0.5, 0.7812, 0.5, 0.7812, 0.5, 0.8125, 0.5, 0.375, 0.5, 0.3438, 0.5, 0.3438, 0.5, 0.375, 0.5, 0.7812, 0.5, 0.75, 0.5, 0.75, 0.5, 0.7812, 0.5, 0.3438, 0.5, 0.3125, 0.5, 0.3125, 0.5, 0.3438, 0.5, 0.75, 0.5, 0.7188, 0.5, 0.7188, 0.5, 0.75, 0.5, 0.3125, 0.5, 0.2812, 0.5, 0.2812, 0.5, 0.3125, 0.5, 0.7188, 0.5, 0.6875, 0.5, 0.6875, 0.5, 0.7188, 0.5, 0.2812, 0.5, 0.25, 0.5, 0.25, 0.5, 0.2812, 0.5, 0.6875, 0.5, 0.6562, 0.5, 0.6562, 0.5, 0.6875, 0.5, 0.25, 0.5, 0.2188, 0.5, 0.2188, 0.5, 0.25, 0.5, 0.6562, 0.5, 0.625, 0.5, 0.625, 0.5, 0.6562, 0.5, 0.2188, 0.5, 0.1875, 0.5, 0.1875, 0.5, 0.2188, 0.5, 0.625, 0.5, 0.5938, 0.5, 0.5938, 0.5, 0.625, 0.5, 0.1875, 0.5, 0.1562, 0.5, 0.1562, 0.5, 0.1875, 0.5, 0.5938, 0.5, 0.5625, 0.5, 0.5625, 0.5, 0.5938, 0.5, 1.0, 0.5, 0.9688, 0.5, 0.9688, 0.5, 1.0, 0.5, 0.1562, 0.5, 0.125, 0.5, 0.125, 0.5, 0.1562, 0.5, 0.5625, 0.5, 0.5312, 0.5, 0.5312, 0.5, 0.5625, 0.5, 0.75, 0.49, 0.7968, 0.4854, 0.8418, 0.4717, 0.8833, 0.4496, 0.9197, 0.4197, 0.9496, 0.3833, 0.9717, 0.3418, 0.9854, 0.2968, 0.99, 0.25, 0.9854, 0.2032, 0.9717, 0.1582, 0.9496, 0.1167, 0.9197, 0.08029, 0.8833, 0.05045, 0.8418, 0.02827, 0.7968, 0.01461, 0.75, 0.01, 0.7032, 0.01461, 0.6582, 0.02827, 0.6167, 0.05045, 0.5803, 0.08029, 0.5504, 0.1167, 0.5283, 0.1582, 0.5146, 0.2032, 0.51, 0.25, 0.5146, 0.2968, 0.5283, 0.3418, 0.5504, 0.3833, 0.5803, 0.4197, 0.6167, 0.4496, 0.6582, 0.4717, 0.7032, 0.4854, 0.03125, 0.5, 0.0, 0.5, 0.0, 0.5, 0.03125, 0.5, 0.4375, 0.5, 0.4062, 0.5, 0.4062, 0.5, 0.4375, 0.5, 0.8438, 0.5, 0.8125, 0.5, 0.8125, 0.5, 0.8438, 0.5, 0.4062, 0.5, 0.375, 0.5, 0.375, 0.5, 0.4062, 0.5, 0.8125, 0.5, 0.7812, 0.5, 0.7812, 0.5, 0.8125, 0.5, 0.375, 0.5, 0.3438, 0.5, 0.3438, 0.5, 0.375, 0.5, 0.7812, 0.5, 0.75, 0.5, 0.75, 0.5, 0.7812, 0.5, 0.3438, 0.5, 0.3125, 0.5, 0.3125, 0.5, 0.3438, 0.5, 0.75, 0.5, 0.7188, 0.5, 0.7188, 0.5, 0.75, 0.5, 0.3125, 0.5, 0.2812, 0.5, 0.2812, 0.5, 0.3125, 0.5, 0.7188, 0.5, 0.6875, 0.5, 0.6875, 0.5, 0.7188, 0.5, 0.2812, 0.5, 0.25, 0.5, 0.25, 0.5, 0.2812, 0.5, 0.6875, 0.5, 0.6562, 0.5, 0.6562, 0.5, 0.6875, 0.5, 0.25, 0.5, 0.2188, 0.5, 0.2188, 0.5, 0.25, 0.5, 0.6562, 0.5, 0.625, 0.5, 0.625, 0.5, 0.6562, 0.5, 0.2188, 0.5, 0.1875, 0.5, 0.1875, 0.5, 0.2188, 0.5, 0.625, 0.5, 0.5938, 0.5, 0.5938, 0.5, 0.625, 0.5, 0.1875, 0.5, 0.1562, 0.5, 0.1562, 0.5, 0.1875, 0.5, 0.5938, 0.5, 0.5625, 0.5, 0.5625, 0.5, 0.5938, 0.5, 1.0, 0.5, 0.9688, 0.5, 0.9688, 0.5, 1.0, 0.5, 0.1562, 0.5, 0.125, 0.5, 0.125, 0.5, 0.1562, 0.5, 0.5625, 0.5, 0.5312, 0.5, 0.5312, 0.5, 0.5625, 0.5, 0.9688, 0.5, 0.9375, 0.5, 0.9375, 0.5, 0.9688, 0.5, 0.125, 0.5, 0.09375, 0.5, 0.09375, 0.5, 0.125, 0.5, 0.5312, 0.5, 0.5, 0.5, 0.5, 0.5, 0.5312, 0.5, 0.9375, 0.5, 0.9062, 0.5, 0.9062, 0.5, 0.9375, 0.5, 0.09375, 0.5, 0.0625, 0.5, 0.0625, 0.5, 0.09375, 0.5, 0.5, 0.5, 0.4688, 0.5, 0.4688, 0.5, 0.5, 0.5, 0.9062, 0.5, 0.875, 0.5, 0.875, 0.5, 0.9062, 0.5, 0.0625, 0.5, 0.03125, 0.5, 0.03125, 0.5, 0.0625, 0.5, 0.4688, 0.5, 0.4375, 0.5, 0.4375, 0.5, 0.4688, 0.5, 0.03125, 1.0, 0.0625, 1.0, 0.0625, 1.0, 0.03125, 1.0, 0.3125, 1.0, 0.3438, 1.0, 0.3438, 1.0, 0.3125, 1.0, 0.5938, 1.0, 0.625, 1.0, 0.625, 1.0, 0.5938, 1.0, 0.875, 1.0, 0.9062, 1.0, 0.9062, 1.0, 0.875, 1.0, 0.1875, 1.0, 0.2188, 1.0, 0.2188, 1.0, 0.1875, 1.0, 0.4687, 1.0, 0.5, 1.0, 0.5, 1.0, 0.4687, 1.0, 0.75, 1.0, 0.7812, 1.0, 0.7812, 1.0, 0.75, 1.0, 0.0625, 1.0, 0.09375, 1.0, 0.09375, 1.0, 0.0625, 1.0, 0.3438, 1.0, 0.375, 1.0, 0.375, 1.0, 0.3438, 1.0, 0.625, 1.0, 0.6562, 1.0, 0.6562, 1.0, 0.625, 1.0, 0.9062, 1.0, 0.9375, 1.0, 0.9375, 1.0, 0.9062, 1.0, 0.2188, 1.0, 0.25, 1.0, 0.25, 1.0, 0.2188, 1.0, 0.5, 1.0, 0.5312, 1.0, 0.5312, 1.0, 0.5, 1.0, 0.7812, 1.0, 0.8125, 1.0, 0.8125, 1.0, 0.7812, 1.0, 0.09375, 1.0, 0.125, 1.0, 0.125, 1.0, 0.09375, 1.0, 0.375, 1.0, 0.4062, 1.0, 0.4062, 1.0, 0.375, 1.0, 0.6562, 1.0, 0.6875, 1.0, 0.6875, 1.0, 0.6562, 1.0, 0.9375, 1.0, 0.9688, 1.0, 0.9687, 1.0, 0.9375, 1.0, 0.25, 1.0, 0.2812, 1.0, 0.2812, 1.0, 0.25, 1.0, 0.5312, 1.0, 0.5625, 1.0, 0.5625, 1.0, 0.5312, 1.0, 0.8125, 1.0, 0.8438, 1.0, 0.8438, 1.0, 0.8125, 1.0, 0.125, 1.0, 0.1563, 1.0, 0.1562, 1.0, 0.125, 1.0, 0.4062, 1.0, 0.4375, 1.0, 0.4375, 1.0, 0.4062, 1.0, 0.6875, 1.0, 0.7188, 1.0, 0.7188, 1.0, 0.6875, 1.0, 0.0, 1.0, 0.03125, 1.0, 0.03125, 1.0, 0.0, 1.0, 0.2812, 1.0, 0.3125, 1.0, 0.3125, 1.0, 0.2812, 1.0, 0.9688, 1.0, 1.0, 1.0, 1.0, 1.0, 0.9687, 1.0, 0.5625, 1.0, 0.5938, 1.0, 0.5938, 1.0, 0.5625, 1.0, 0.8438, 1.0, 0.875, 1.0, 0.875, 1.0, 0.8438, 1.0, 0.1563, 1.0, 0.1875, 1.0, 0.1875, 1.0, 0.1562, 1.0, 0.4375, 1.0, 0.4687, 1.0, 0.4687, 1.0, 0.4375, 1.0, 0.7188, 1.0, 0.75, 1.0, 0.75, 1.0, 0.7188, 1.0, 0.03125, 1.0, 0.0625, 1.0, 0.0625, 1.0, 0.03125, 1.0, 0.3125, 1.0, 0.3438, 1.0, 0.3438, 1.0, 0.3125, 1.0, 0.5938, 1.0, 0.625, 1.0, 0.625, 1.0, 0.5938, 1.0, 0.875, 1.0, 0.9062, 1.0, 0.9062, 1.0, 0.875, 1.0, 0.1875, 1.0, 0.2188, 1.0, 0.2188, 1.0, 0.1875, 1.0, 0.4687, 1.0, 0.5, 1.0, 0.5, 1.0, 0.4687, 1.0, 0.75, 1.0, 0.7812, 1.0, 0.7812, 1.0, 0.75, 1.0, 0.0625, 1.0, 0.09375, 1.0, 0.09375, 1.0, 0.0625, 1.0, 0.3438, 1.0, 0.375, 1.0, 0.375, 1.0, 0.3438, 1.0, 0.625, 1.0, 0.6562, 1.0, 0.6562, 1.0, 0.625, 1.0, 0.9062, 1.0, 0.9375, 1.0, 0.9375, 1.0, 0.9062, 1.0, 0.2188, 1.0, 0.25, 1.0, 0.25, 1.0, 0.2188, 1.0, 0.5, 1.0, 0.5312, 1.0, 0.5312, 1.0, 0.5, 1.0, 0.7812, 1.0, 0.8125, 1.0, 0.8125, 1.0, 0.7812, 1.0, 0.09375, 1.0, 0.125, 1.0, 0.125, 1.0, 0.09375, 1.0, 0.375, 1.0, 0.4062, 1.0, 0.4062, 1.0, 0.375, 1.0, 0.6562, 1.0, 0.6875, 1.0, 0.6875, 1.0, 0.6562, 1.0, 0.9375, 1.0, 0.9687, 1.0, 0.9687, 1.0, 0.9375, 1.0, 0.25, 1.0, 0.2812, 1.0, 0.2812, 1.0, 0.25, 1.0, 0.5312, 1.0, 0.5625, 1.0, 0.5625, 1.0, 0.5312, 1.0, 0.8125, 1.0, 0.8438, 1.0, 0.8438, 1.0, 0.8125, 1.0, 0.125, 1.0, 0.1562, 1.0, 0.1562, 1.0, 0.125, 1.0, 0.4062, 1.0, 0.4375, 1.0, 0.4375, 1.0, 0.4062, 1.0, 0.6875, 1.0, 0.7188, 1.0, 0.7188, 1.0, 0.6875, 1.0, 0.0, 1.0, 0.03125, 1.0, 0.03125, 1.0, 0.0, 1.0, 0.2812, 1.0, 0.3125, 1.0, 0.3125, 1.0, 0.2812, 1.0, 0.9687, 1.0, 1.0, 1.0, 1.0, 1.0, 0.9687, 1.0, 0.5625, 1.0, 0.5938, 1.0, 0.5938, 1.0, 0.5625, 1.0, 0.8438, 1.0, 0.875, 1.0, 0.875, 1.0, 0.8438, 1.0, 0.1562, 1.0, 0.1875, 1.0, 0.1875, 1.0, 0.1562, 1.0, 0.4375, 1.0, 0.4687, 1.0, 0.4687, 1.0, 0.4375, 1.0, 0.7188, 1.0, 0.75, 1.0, 0.75, 1.0, 0.7188, 1.0, 0.7188, 1.0, 0.75, 1.0, 0.75, 1.0, 0.7188, 1.0, 0.4375, 1.0, 0.4688, 1.0, 0.4687, 1.0, 0.4375, 1.0, 0.1562, 1.0, 0.1875, 1.0, 0.1875, 1.0, 0.1563, 1.0, 0.8438, 1.0, 0.875, 1.0, 0.875, 1.0, 0.8438, 1.0, 0.5625, 1.0, 0.5938, 1.0, 0.5938, 1.0, 0.5625, 1.0, 0.9688, 1.0, 1.0, 1.0, 1.0, 1.0, 0.9688, 1.0, 0.2812, 1.0, 0.3125, 1.0, 0.3125, 1.0, 0.2812, 1.0, 0.0, 1.0, 0.03125, 1.0, 0.03125, 1.0, 0.0, 1.0, 0.6875, 1.0, 0.7188, 1.0, 0.7188, 1.0, 0.6875, 1.0, 0.4062, 1.0, 0.4375, 1.0, 0.4375, 1.0, 0.4062, 1.0, 0.125, 1.0, 0.1562, 1.0, 0.1563, 1.0, 0.125, 1.0, 0.8125, 1.0, 0.8438, 1.0, 0.8438, 1.0, 0.8125, 1.0, 0.5312, 1.0, 0.5625, 1.0, 0.5625, 1.0, 0.5312, 1.0, 0.25, 1.0, 0.2812, 1.0, 0.2812, 1.0, 0.25, 1.0, 0.9375, 1.0, 0.9688, 1.0, 0.9688, 1.0, 0.9375, 1.0, 0.6562, 1.0, 0.6875, 1.0, 0.6875, 1.0, 0.6562, 1.0, 0.375, 1.0, 0.4062, 1.0, 0.4062, 1.0, 0.375, 1.0, 0.09375, 1.0, 0.125, 1.0, 0.125, 1.0, 0.09375, 1.0, 0.7812, 1.0, 0.8125, 1.0, 0.8125, 1.0, 0.7812, 1.0, 0.5, 1.0, 0.5312, 1.0, 0.5312, 1.0, 0.5, 1.0, 0.2188, 1.0, 0.25, 1.0, 0.25, 1.0, 0.2188, 1.0, 0.9062, 1.0, 0.9375, 1.0, 0.9375, 1.0, 0.9062, 1.0, 0.625, 1.0, 0.6562, 1.0, 0.6562, 1.0, 0.625, 1.0, 0.3438, 1.0, 0.375, 1.0, 0.375, 1.0, 0.3438, 1.0, 0.0625, 1.0, 0.09375, 1.0, 0.09375, 1.0, 0.0625, 1.0, 0.75, 1.0, 0.7812, 1.0, 0.7812, 1.0, 0.75, 1.0, 0.4688, 1.0, 0.5, 1.0, 0.5, 1.0, 0.4687, 1.0, 0.1875, 1.0, 0.2188, 1.0, 0.2188, 1.0, 0.1875, 1.0, 0.875, 1.0, 0.9062, 1.0, 0.9062, 1.0, 0.875, 1.0, 0.5938, 1.0, 0.625, 1.0, 0.625, 1.0, 0.5938, 1.0, 0.3125, 1.0, 0.3438, 1.0, 0.3438, 1.0, 0.3125, 1.0, 0.03125, 1.0, 0.0625, 1.0, 0.0625, 1.0, 0.03125, 1.0])
me_cylinder_003.update()

# ---- objects
ob_plane = bpy.data.objects.new('Plane', me_plane)
ob_ref_front = bpy.data.objects.new('Ref_Front', None)
ob_ref_side = bpy.data.objects.new('Ref_Side', None)
ob_blade = bpy.data.objects.new('Blade', me_cube_003)
ob_bladebottom = bpy.data.objects.new('BladeBottom', me_cylinder_001)
ob_handle = bpy.data.objects.new('Handle', me_cylinder_003)

# ---- transforms, parenting, visibility, modifiers, constraints
ob_plane.location = (0.002738, -0.0466, -1.714)
ob_plane.rotation_euler = (1.571, -0.349, 0.0)
ob_plane.scale = (2.312, 1.0, 2.07)
_m = ob_plane.modifiers.new('Screw', 'SCREW')
_m.axis = 'Y'
_m = ob_plane.modifiers.new('Shrinkwrap', 'SHRINKWRAP')
_m.target = ob_handle
_m = ob_plane.modifiers.new('Solidify', 'SOLIDIFY')
_m = ob_plane.modifiers.new('Subdivision', 'SUBSURF')
ob_ref_front.location = (0.00844, -11.16, 0.0197)
ob_ref_front.rotation_euler = (1.571, -1.58, -6.059e-10)
ob_ref_front.empty_display_type = 'IMAGE'
ob_ref_front.empty_display_size = 5.0
ob_ref_side.location = (7.819, 0.01167, -0.01334)
ob_ref_side.rotation_euler = (0.0, -1.571, 0.0)
ob_ref_side.scale = (1.053, 1.053, 1.053)
ob_ref_side.empty_display_type = 'IMAGE'
ob_ref_side.empty_display_size = 5.0
ob_blade.location = (0.0, 0.0, 0.0)
_m = ob_blade.modifiers.new('Smooth by Angle', 'NODES')
_m.node_group = ng_smooth_by_angle
_m.show_group_selector = False
ob_bladebottom.location = (0.0, 0.0, 0.0)
_m = ob_bladebottom.modifiers.new('Smooth by Angle', 'NODES')
_m.node_group = ng_smooth_by_angle
_m.use_pin_to_last = True
_m.show_group_selector = False
ob_handle.location = (0.0, 0.0, 0.0)
_m = ob_handle.modifiers.new('Smooth by Angle', 'NODES')
_m.node_group = ng_smooth_by_angle
_gi = [s.identifier for s in ng_smooth_by_angle.interface.items_tree if s.item_type == 'SOCKET' and s.in_out == 'INPUT']
_m[_gi[1]] = 1.047  # Angle
_m.use_pin_to_last = True
_m.show_group_selector = False

# ---- collection membership
scene.collection.objects.link(ob_plane)
col_references.objects.link(ob_ref_front)
col_references.objects.link(ob_ref_side)
col_blade.objects.link(ob_blade)
col_blade.objects.link(ob_bladebottom)
col_handle.objects.link(ob_handle)

# ---- scene / render settings (as saved in the file)
scene.frame_start = 1; scene.frame_end = 250; scene.frame_set(1)
scene.render.engine = 'BLENDER_EEVEE_NEXT'
bpy.context.view_layer.update()

# ---- added for rendering (the .blend has no active camera and no usable light): camera, sun
cam_auto = bpy.data.cameras.new('AutoCamera')
cam_auto.lens = 50.0
cam_auto.sensor_width = 36.0
cam_auto.clip_end = 1000.0
ob_auto_camera = bpy.data.objects.new('AutoCamera', cam_auto)
scene.collection.objects.link(ob_auto_camera)
ob_auto_camera.location = (4.44234, -5.3308, 3.5654)
ob_auto_camera.rotation_euler = (1.09748, -7.21219e-08, 0.694738)
scene.camera = ob_auto_camera
light_auto_sun = bpy.data.lights.new('AutoSun', 'SUN')
light_auto_sun.energy = 3.0
light_auto_sun.angle = 0.0523599
ob_auto_sun = bpy.data.objects.new('AutoSun', light_auto_sun)
scene.collection.objects.link(ob_auto_sun)
ob_auto_sun.rotation_euler = (0.872665, 0.174533, 0.523599)
bpy.context.view_layer.update()
